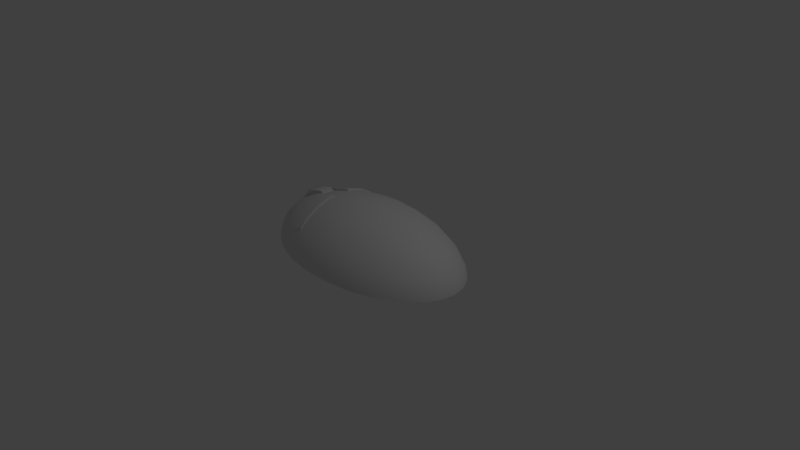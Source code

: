 # Source: mouse.blend  (saved by Blender 2.75.0; exported with 4.5.12 LTS)
import bpy
from mathutils import Matrix  # noqa: F401  (used for matrix-valued properties, if any)

bpy.ops.wm.read_factory_settings(use_empty=True)
scene = bpy.context.scene
scene.name = 'Scene'

# ---- collections
col_collection_1 = bpy.data.collections.new('Collection 1'); scene.collection.children.link(col_collection_1)

# ---- materials (node trees are filled in below, after node groups)
mat_grey = bpy.data.materials.new('grey')
mat_grey.alpha_threshold = 0.0
mat_grey.use_transparent_shadow = False
mat_grey.roughness = 0.5
mat_flgrey = bpy.data.materials.new('flgrey')
mat_flgrey.alpha_threshold = 0.0
mat_flgrey.use_transparent_shadow = False
mat_flgrey.roughness = 0.5

# ---- material node trees

# ---- world
world_world = bpy.data.worlds.new('World'); scene.world = world_world
world_world.color = (0.05088, 0.05088, 0.05088)
world_world.use_sun_shadow = False
world_world.sun_shadow_jitter_overblur = 0.0
world_world.cycles.sampling_method = 'MANUAL'
world_world.cycles.sample_map_resolution = 256

# ---- cameras
cam_camera = bpy.data.cameras.new('Camera')
cam_camera.clip_end = 100.0
cam_camera.lens = 35.0
cam_camera.sensor_width = 32.0
cam_camera.sensor_height = 18.0
cam_camera.ortho_scale = 7.314
cam_camera.dof.focus_distance = 0.0
cam_camera.dof.aperture_fstop = 128.0

# ---- lights
light_lamp = bpy.data.lights.new('Lamp', 'POINT')
light_lamp.transmission_factor = 0.0
light_lamp.cutoff_distance = 30.0
light_lamp.energy = 100.0
light_lamp.shadow_buffer_clip_start = 1.001
light_lamp.shadow_soft_size = 0.1
light_lamp.shadow_maximum_resolution = 0.006
light_lamp.use_absolute_resolution = True
light_lamp.cycles.use_multiple_importance_sampling = False

# ---- meshes
me_boolean_3 = bpy.data.meshes.new('Boolean_3')
me_boolean_3.from_pydata([(-0.635, 0.15, -0.135), (-0.635, 0.15, -0.695), (-0.635, 0.43, -0.415), (-1.145, 0.15, -0.415), (-1.145, 0.43, -0.135), (-0.943, 0.584, -0.135), (-1.01, 0.5555, -0.135), (-0.6806, 0.662, -0.135), (-0.7547, 0.6414, -0.135), (-1.441, 0.2675, -0.135), (-1.443, 0.2658, -0.135), (-1.403, 0.3043, -0.135), (-0.635, 0.6649, -0.1801), (-0.635, 0.6699, -0.135), (-0.635, 0.5222, -0.5072), (-0.635, 0.4882, -0.5605), (-0.635, 0.6642, -0.1864), (-0.7836, 0.2772, -0.695), (-0.7024, 0.3194, -0.695), (-0.8178, 0.2504, -0.695), (-0.9461, 0.15, -0.695), (-1.516, 0.15, -0.135), (-1.507, 0.15, -0.1812), (-1.479, 0.15, -0.2315), (-1.428, 0.15, -0.3255), (-1.281, 0.15, -0.4896), (-1.231, 0.15, -0.5302), (-1.197, 0.4584, -0.135), (-0.7664, 0.6379, -0.135), (-1.238, 0.437, -0.135), (-1.293, 0.4022, -0.135), (-0.635, 0.4432, -0.6118), (-0.635, 0.6546, -0.2205), (-0.635, 0.3426, -0.695), (-1.404, 0.15, -0.3649), (-0.9704, 0.15, -0.6845), (-0.635, 0.6079, -0.3668), (-1.282, 0.15, -0.4883), (-0.635, 0.5918, -0.3982), (-1.428, 0.2707, -0.188), (-1.274, 0.4072, -0.1902), (-1.316, 0.2736, -0.3674), (-0.9526, 0.5742, -0.1902), (-1.047, 0.4564, -0.3838), (-1.047, 0.2879, -0.5756), (-0.69, 0.6546, -0.188), (-0.6955, 0.5962, -0.3674), (-0.7231, 0.4564, -0.5756)], [], [(0, 1, 2), (1, 0, 3), (4, 5, 6), (0, 7, 8), (0, 8, 4), (4, 9, 10), (0, 4, 10), (9, 4, 11), (2, 12, 13), (2, 13, 0), (14, 2, 15), (2, 1, 15), (12, 2, 16), (1, 17, 18), (19, 1, 20), (0, 21, 22), (3, 0, 22), (3, 23, 24), (3, 25, 26), (1, 3, 26), (27, 4, 6), (4, 28, 5), (0, 13, 7), (28, 4, 8), (21, 0, 10), (4, 29, 30), (4, 30, 11), (15, 1, 31), (16, 2, 32), (33, 1, 18), (1, 19, 17), (23, 3, 22), (3, 24, 34), (1, 26, 35), (4, 27, 29), (1, 33, 31), (32, 2, 36), (3, 34, 37), (20, 1, 35), (36, 2, 38), (25, 3, 37), (2, 14, 38), (39, 40, 41), (40, 42, 43), (40, 43, 41), (41, 43, 44), (42, 45, 46), (42, 46, 43), (43, 46, 47), (43, 47, 44), (39, 10, 9), (39, 22, 21), (39, 24, 23), (29, 40, 30), (39, 11, 30), (39, 30, 40), (41, 34, 24), (41, 24, 39), (34, 41, 37), (5, 42, 6), (6, 42, 27), (42, 40, 27), (44, 26, 25), (41, 44, 25), (26, 44, 35), (7, 45, 8), (42, 5, 28), (45, 42, 28), (47, 18, 17), (47, 17, 44), (44, 19, 20), (45, 13, 12), (32, 45, 16), (45, 32, 36), (45, 36, 46), (38, 46, 36), (15, 47, 14), (47, 46, 14), (31, 47, 15), (18, 47, 33), (11, 39, 9), (10, 39, 21), (22, 39, 23), (40, 29, 27), (37, 41, 25), (8, 45, 28), (35, 44, 20), (44, 17, 19), (16, 45, 12), (45, 7, 13), (46, 38, 14), (47, 31, 33)])
me_boolean_3.polygons.foreach_set('use_smooth', [True] * 92)
_k = set([(0, 1), (0, 13), (0, 21), (1, 20), (1, 33), (5, 6), (5, 28), (6, 27), (7, 8), (7, 13), (8, 28), (9, 10), (9, 11), (10, 21), (11, 30), (12, 13), (12, 16), (14, 15), (14, 38), (15, 31), (16, 32), (17, 18), (17, 19), (18, 33), (19, 20), (20, 35), (21, 22), (22, 23), (23, 24), (24, 34), (25, 26), (25, 37), (26, 35), (27, 29), (29, 30), (31, 33), (32, 36), (34, 37), (36, 38)])
me_boolean_3.attributes.new('sharp_edge', 'BOOLEAN', 'EDGE').data.foreach_set('value', [ (min(e.vertices), max(e.vertices)) in _k for e in me_boolean_3.edges])
me_boolean_3.materials.append(mat_grey)
me_boolean_3.use_remesh_preserve_volume = False
me_boolean_3.use_remesh_preserve_attributes = False
me_boolean_3.use_mirror_vertex_groups = False
me_boolean_3.update()
me_boolean_3.normals_split_custom_set([tuple(v) for v in zip(*[iter([1.0, -9.503e-08, 0.0, 1.0, -9.504e-08, 0.0, 1.0, -3.195e-08, 0.0, 0.0, -1.0, -1.975e-08, 0.0, -1.0, -1.927e-10, 0.0, -1.0, -1.364e-08, -2.071e-09, 0.0, 1.0, -4.199e-08, 0.0, 1.0, -4.685e-07, 0.0, 1.0, 2.675e-08, 0.0, 1.0, 4.476e-07, 0.0, 1.0, -3.295e-08, 0.0, 1.0, 2.675e-08, 0.0, 1.0, -3.295e-08, 0.0, 1.0, -2.071e-09, 0.0, 1.0, -2.071e-09, 0.0, 1.0, 1.824e-06, 0.0, 1.0, 1.831e-07, 0.0, 1.0, 2.675e-08, 0.0, 1.0, -2.071e-09, 0.0, 1.0, 1.831e-07, 0.0, 1.0, 1.824e-06, 0.0, 1.0, -2.071e-09, 0.0, 1.0, 0.0, 0.0, 1.0, 1.0, -3.195e-08, 0.0, 1.0, 1.551e-06, 0.0, 1.0, 8.091e-07, 0.0, 1.0, -3.195e-08, 0.0, 1.0, 8.091e-07, 0.0, 1.0, -9.503e-08, 0.0, 1.0, 0.0, 0.0, 1.0, -3.195e-08, 0.0, 1.0, 0.0, 0.0, 1.0, -3.195e-08, 0.0, 1.0, -9.504e-08, 0.0, 1.0, 0.0, 0.0, 1.0, 1.551e-06, 0.0, 1.0, -3.195e-08, 0.0, 1.0, 0.0, 0.0, 5.856e-08, 0.0, -1.0, 2.673e-07, 0.0, -1.0, 0.0, 0.0, -1.0, 1.658e-07, 0.0, -1.0, 5.856e-08, 0.0, -1.0, 0.0, 0.0, -1.0, 0.0, -1.0, -1.927e-10, 0.0, -1.0, -5.716e-09, 0.0, -1.0, -3.459e-09, 0.0, -1.0, -1.364e-08, 0.0, -1.0, -1.927e-10, 0.0, -1.0, -3.459e-09, 0.0, -1.0, -1.364e-08, 0.0, -1.0, -3.842e-08, 0.0, -1.0, -1.873e-08, 0.0, -1.0, -1.364e-08, 0.0, -1.0, -7.781e-06, 0.0, -1.0, -4.436e-09, 0.0, -1.0, -1.975e-08, 0.0, -1.0, -1.364e-08, 0.0, -1.0, -4.436e-09, 0.0, 0.0, 1.0, -2.071e-09, 0.0, 1.0, -4.685e-07, 0.0, 1.0, -2.071e-09, 0.0, 1.0, 0.0, 0.0, 1.0, -4.199e-08, 0.0, 1.0, 2.675e-08, 0.0, 1.0, 8.541e-07, 0.0, 1.0, 4.476e-07, 0.0, 1.0, 0.0, 0.0, 1.0, -2.071e-09, 0.0, 1.0, -3.295e-08, 0.0, 1.0, 0.0, 0.0, 1.0, 2.675e-08, 0.0, 1.0, 1.831e-07, 0.0, 1.0, -2.071e-09, 0.0, 1.0, 2.113e-07, 0.0, 1.0, 3.28e-08, 0.0, 1.0, -2.071e-09, 0.0, 1.0, 3.28e-08, 0.0, 1.0, 0.0, 0.0, 1.0, 1.0, 0.0, 0.0, 1.0, -9.504e-08, 0.0, 1.0, 0.0, 0.0, 1.0, 0.0, 0.0, 1.0, -3.195e-08, 0.0, 1.0, 2.766e-08, 0.0, 0.0, 0.0, -1.0, 5.856e-08, 0.0, -1.0, 0.0, 0.0, -1.0, 5.856e-08, 0.0, -1.0, 1.658e-07, 0.0, -1.0, 2.673e-07, 0.0, -1.0, 0.0, -1.0, -3.842e-08, 0.0, -1.0, -1.364e-08, 0.0, -1.0, -3.459e-09, 0.0, -1.0, -1.364e-08, 0.0, -1.0, -1.873e-08, 0.0, -1.0, 4.928e-07, 0.0, -1.0, -1.975e-08, 0.0, -1.0, -4.436e-09, 0.0, -1.0, -1.33e-07, -2.071e-09, 0.0, 1.0, 0.0, 0.0, 1.0, 2.113e-07, 0.0, 1.0, 1.0, -9.504e-08, 0.0, 1.0, 0.0, 0.0, 1.0, 0.0, 0.0, 1.0, 2.766e-08, 0.0, 1.0, -3.195e-08, 0.0, 1.0, -1.035e-07, 0.0, 0.0, -1.0, -1.364e-08, 0.0, -1.0, 4.928e-07, 0.0, -1.0, -4.834e-06, 0.0, -1.0, 0.0, 0.0, -1.0, -1.975e-08, 0.0, -1.0, -1.33e-07, 1.0, -1.035e-07, 0.0, 1.0, -3.195e-08, 0.0, 1.0, -5.455e-07, 0.0, 0.0, -1.0, -7.781e-06, 0.0, -1.0, -1.364e-08, 0.0, -1.0, -4.834e-06, 1.0, -3.195e-08, 0.0, 1.0, 0.0, 0.0, 1.0, -5.455e-07, 0.0, -0.7334, 0.6166, -0.2863, -0.5547, 0.789, -0.2641, -0.6083, 0.5945, -0.5258, -0.5547, 0.789, -0.2641, -0.3611, 0.9042, -0.2283, -0.417, 0.7785, -0.4691, -0.5547, 0.789, -0.2641, -0.417, 0.7785, -0.4691, -0.6083, 0.5945, -0.5258, -0.6083, 0.5945, -0.5258, -0.417, 0.7785, -0.4691, -0.4333, 0.5484, -0.7152, -0.3611, 0.9042, -0.2283, -0.2262, 0.9539, -0.1972, -0.2417, 0.8807, -0.4074, -0.3611, 0.9042, -0.2283, -0.2417, 0.8807, -0.4074, -0.417, 0.7785, -0.4691, -0.417, 0.7785, -0.4691, -0.2417, 0.8807, -0.4074, -0.2633, 0.7225, -0.6392, -0.417, 0.7785, -0.4691, -0.2633, 0.7225, -0.6392, -0.4333, 0.5484, -0.7152, -0.7334, 0.6166, -0.2863, -0.7768, 0.6105, -0.1545, -0.692, 0.7115, -0.1222, -0.7334, 0.6166, -0.2863, -0.8124, 0.5108, -0.2813, -0.8304, 0.5284, -0.1766, -0.7334, 0.6166, -0.2863, -0.7433, 0.5027, -0.4414, -0.7724, 0.4772, -0.419, -0.4766, 0.8652, -0.1559, -0.5547, 0.789, -0.2641, -0.608, 0.782, -0.1372, -0.7334, 0.6166, -0.2863, -0.6661, 0.7313, -0.147, -0.608, 0.782, -0.1372, -0.7334, 0.6166, -0.2863, -0.608, 0.782, -0.1372, -0.5547, 0.789, -0.2641, -0.6083, 0.5945, -0.5258, -0.7009, 0.4884, -0.5199, -0.7433, 0.5027, -0.4414, -0.6083, 0.5945, -0.5258, -0.7433, 0.5027, -0.4414, -0.7334, 0.6166, -0.2863, -0.7009, 0.4884, -0.5199, -0.6083, 0.5945, -0.5258, -0.5731, 0.4881, -0.6583, -0.3336, 0.9365, -0.1083, -0.3611, 0.9042, -0.2283, -0.4395, 0.8846, -0.1561, -0.4395, 0.8846, -0.1561, -0.3611, 0.9042, -0.2283, -0.4542, 0.8736, -0.175, -0.3611, 0.9042, -0.2283, -0.5547, 0.789, -0.2641, -0.4542, 0.8736, -0.175, -0.4333, 0.5484, -0.7152, -0.5309, 0.4769, -0.7005, -0.5447, 0.506, -0.6688, -0.6083, 0.5945, -0.5258, -0.4333, 0.5484, -0.7152, -0.5447, 0.506, -0.6688, -0.5309, 0.4769, -0.7005, -0.4333, 0.5484, -0.7152, -0.3882, 0.4281, -0.8161, -0.2115, 0.9723, -0.09963, -0.2262, 0.9539, -0.1972, -0.2847, 0.9521, -0.1119, -0.3611, 0.9042, -0.2283, -0.3336, 0.9365, -0.1083, -0.2896, 0.9498, -0.1185, -0.2262, 0.9539, -0.1972, -0.3611, 0.9042, -0.2283, -0.2896, 0.9498, -0.1185, -0.2633, 0.7225, -0.6392, -0.2687, 0.6092, -0.7461, -0.3217, 0.5629, -0.7613, -0.2633, 0.7225, -0.6392, -0.3217, 0.5629, -0.7613, -0.4333, 0.5484, -0.7152, -0.4333, 0.5484, -0.7152, -0.3528, 0.4508, -0.8199, -0.3528, 0.4508, -0.8199, -0.2262, 0.9539, -0.1972, -0.1684, 0.9798, -0.1083, -0.1684, 0.9798, -0.1083, -0.171, 0.942, -0.2888, -0.2262, 0.9539, -0.1972, -0.1642, 0.9688, -0.1856, -0.2262, 0.9539, -0.1972, -0.171, 0.942, -0.2888, -0.1716, 0.9123, -0.3718, -0.2262, 0.9539, -0.1972, -0.1716, 0.9123, -0.3718, -0.2417, 0.8807, -0.4074, -0.1918, 0.8449, -0.4993, -0.2417, 0.8807, -0.4074, -0.1716, 0.9123, -0.3718, -0.1874, 0.7947, -0.5773, -0.2633, 0.7225, -0.6392, -0.207, 0.8247, -0.5263, -0.2633, 0.7225, -0.6392, -0.2417, 0.8807, -0.4074, -0.207, 0.8247, -0.5263, -0.1931, 0.6705, -0.7163, -0.2633, 0.7225, -0.6392, -0.1874, 0.7947, -0.5773, -0.2687, 0.6092, -0.7461, -0.2633, 0.7225, -0.6392, -0.2151, 0.6227, -0.7523, -0.6661, 0.7313, -0.147, -0.7334, 0.6166, -0.2863, -0.692, 0.7115, -0.1222, -0.7768, 0.6105, -0.1545, -0.7334, 0.6166, -0.2863, -0.8304, 0.5284, -0.1766, -0.8124, 0.5108, -0.2813, -0.7334, 0.6166, -0.2863, -0.7724, 0.4772, -0.419, -0.5547, 0.789, -0.2641, -0.4766, 0.8652, -0.1559, -0.4542, 0.8736, -0.175, -0.5731, 0.4881, -0.6583, -0.6083, 0.5945, -0.5258, -0.5447, 0.506, -0.6688, -0.2847, 0.9521, -0.1119, -0.2262, 0.9539, -0.1972, -0.2896, 0.9498, -0.1185, -0.3882, 0.4281, -0.8161, -0.4333, 0.5484, -0.7152, -0.3528, 0.4508, -0.8199, -0.4333, 0.5484, -0.7152, -0.3217, 0.5629, -0.7613, -0.3528, 0.4508, -0.8199, -0.1642, 0.9688, -0.1856, -0.2262, 0.9539, -0.1972, -0.1684, 0.9798, -0.1083, -0.2262, 0.9539, -0.1972, -0.2115, 0.9723, -0.09963, -0.1684, 0.9798, -0.1083, -0.2417, 0.8807, -0.4074, -0.1918, 0.8449, -0.4993, -0.207, 0.8247, -0.5263, -0.2633, 0.7225, -0.6392, -0.1931, 0.6705, -0.7163, -0.2151, 0.6227, -0.7523])] * 3)])
me_boolean_2 = bpy.data.meshes.new('Boolean_2')
me_boolean_2.from_pydata([(-1.58, 0.0, 0.0), (-0.4448, 0.0, 0.1015), (-1.566, 0.0, 0.08558), (0.4594, 0.0, 0.8294), (0.366, 0.0, 0.8477), (1.416, 0.0, 0.08558), (1.43, 0.0, 0.0), (0.6472, 0.0, -0.7776), (0.5226, 0.0, -0.817), (-1.55, 0.0, 0.1772), (-1.566, 0.0, -0.08558), (0.2243, 0.0, 0.8731), (1.4, 0.0, 0.1772), (1.416, 0.0, -0.08558), (0.366, 0.0, -0.8477), (-1.507, 0.0, 0.2611), (-1.55, 0.0, -0.1772), (0.06954, 0.0, 0.8827), (1.357, 0.0, 0.2611), (1.4, 0.0, -0.1772), (0.2243, 0.0, -0.8731), (-1.455, 0.0, 0.3539), (-1.507, 0.0, -0.2611), (-0.075, 0.0, 0.8911), (1.305, 0.0, 0.3539), (1.357, 0.0, -0.2611), (0.06954, 0.0, -0.8827), (-1.382, 0.0, 0.435), (-1.455, 0.0, -0.3539), (-1.112, 0.0, 0.6384), (-1.056, 0.0, 0.6711), (1.232, 0.0, 0.435), (1.305, 0.0, -0.3539), (-0.075, 0.0, -0.8911), (-1.308, 0.0, 0.5093), (-1.382, 0.0, -0.435), (-0.9351, 0.0, 0.7301), (1.158, 0.0, 0.5093), (1.232, 0.0, -0.435), (-1.253, 0.0, -0.549), (-1.208, 0.0, -0.5811), (-1.208, 0.0, 0.5811), (-1.308, 0.0, -0.5093), (-0.8096, 0.0, 0.7737), (1.058, 0.0, 0.5811), (1.158, 0.0, -0.5093), (-1.056, 0.0, -0.6711), (-0.6726, 0.0, 0.817), (0.9065, 0.0, 0.6711), (1.058, 0.0, -0.5811), (-0.9351, 0.0, -0.7301), (-0.516, 0.0, 0.8477), (0.7851, 0.0, 0.7301), (0.9065, 0.0, -0.6711), (-0.8096, 0.0, -0.7737), (-0.3743, 0.0, 0.8731), (0.6596, 0.0, 0.7737), (0.7851, 0.0, -0.7301), (-0.6726, 0.0, -0.817), (-0.2195, 0.0, 0.8827), (0.5226, 0.0, 0.817), (0.6596, 0.0, -0.7737), (-0.516, 0.0, -0.8477), (-0.3743, 0.0, -0.8731), (-0.2195, 0.0, -0.8827), (1.416, 0.07514, 0.0), (1.329, 0.2234, 0.0), (1.384, 0.07804, 0.1789), (1.189, 0.36, 0.0), (1.278, 0.2407, 0.188), (1.278, 0.08602, 0.3641), (0.9998, 0.4798, 0.0), (1.124, 0.3772, 0.1902), (1.166, 0.2436, 0.3674), (1.124, 0.08797, 0.5196), (0.7695, 0.578, 0.0), (0.8026, 0.5442, 0.1902), (0.8972, 0.4264, 0.3838), (0.8972, 0.2579, 0.5756), (0.8026, 0.08797, 0.7098), (0.5067, 0.6511, 0.0), (0.54, 0.6245, 0.188), (0.5455, 0.5662, 0.3674), (0.5731, 0.4264, 0.5756), (0.5455, 0.2436, 0.7348), (0.54, 0.08602, 0.8013), (0.2215, 0.696, 0.0), (0.2271, 0.6794, 0.1789), (0.2424, 0.6245, 0.3641), (0.2462, 0.5442, 0.5196), (0.2462, 0.3772, 0.7098), (0.2424, 0.2407, 0.8013), (0.2271, 0.07804, 0.8637), (-0.075, 0.7112, 0.0), (-0.075, 0.696, 0.1756), (-0.075, 0.6511, 0.3444), (-0.075, 0.578, 0.5), (-0.075, 0.4798, 0.6364), (-0.075, 0.36, 0.7483), (-0.075, 0.2234, 0.8315), (-0.075, 0.07514, 0.8827), (-1.566, 0.07514, 0.0), (-1.534, 0.07804, 0.1789), (-1.479, 0.2234, 0.0), (-1.428, 0.2407, 0.188), (-1.339, 0.36, 0.0), (-1.428, 0.08602, 0.3641), (-1.274, 0.3772, 0.1902), (-1.15, 0.4798, 0.0), (-1.316, 0.2436, 0.3674), (-1.274, 0.08797, 0.5196), (-0.9526, 0.5442, 0.1902), (-0.9195, 0.578, 0.0), (-1.047, 0.4264, 0.3838), (-1.047, 0.2579, 0.5756), (-0.9526, 0.08797, 0.7098), (-0.69, 0.6245, 0.188), (-0.6567, 0.6511, 0.0), (-0.6955, 0.5662, 0.3674), (-0.7231, 0.4264, 0.5756), (-0.6955, 0.2436, 0.7348), (-0.69, 0.08602, 0.8013), (-0.3771, 0.6794, 0.1789), (-0.3715, 0.696, 0.0), (-0.3925, 0.6245, 0.3641), (-0.3962, 0.5442, 0.5196), (-0.3962, 0.3772, 0.7098), (-0.3925, 0.2407, 0.8013), (-0.3771, 0.07804, 0.8637), (1.384, 0.07804, -0.1789), (1.278, 0.2407, -0.188), (1.278, 0.08602, -0.3641), (1.124, 0.3772, -0.1902), (1.166, 0.2436, -0.3674), (1.124, 0.08797, -0.5196), (0.8026, 0.5442, -0.1902), (0.8972, 0.4264, -0.3838), (0.8972, 0.2579, -0.5756), (0.8026, 0.08797, -0.7098), (0.54, 0.6245, -0.188), (0.5455, 0.5662, -0.3674), (0.5731, 0.4264, -0.5756), (0.5455, 0.2436, -0.7348), (0.54, 0.08602, -0.8013), (0.2271, 0.6794, -0.1789), (0.2424, 0.6245, -0.3641), (0.2462, 0.5442, -0.5196), (0.2462, 0.3772, -0.7098), (0.2424, 0.2407, -0.8013), (0.2271, 0.07804, -0.8637), (-0.075, 0.696, -0.1756), (-0.075, 0.6511, -0.3444), (-0.075, 0.578, -0.5), (-0.075, 0.4798, -0.6364), (-0.075, 0.36, -0.7483), (-0.075, 0.2234, -0.8315), (-0.075, 0.07514, -0.8827), (-1.534, 0.07804, -0.1789), (-1.428, 0.2407, -0.188), (-1.428, 0.08602, -0.3641), (-1.274, 0.3772, -0.1902), (-1.316, 0.2436, -0.3674), (-1.274, 0.08797, -0.5196), (-0.9526, 0.5442, -0.1902), (-1.047, 0.4264, -0.3838), (-1.047, 0.2579, -0.5756), (-0.9526, 0.08797, -0.7098), (-0.69, 0.6245, -0.188), (-0.6955, 0.5662, -0.3674), (-0.7231, 0.4264, -0.5756), (-0.6955, 0.2436, -0.7348), (-0.69, 0.08602, -0.8013), (-0.3771, 0.6794, -0.1789), (-0.3925, 0.6245, -0.3641), (-0.3962, 0.5442, -0.5196), (-0.3962, 0.3772, -0.7098), (-0.3925, 0.2407, -0.8013), (-0.3771, 0.07804, -0.8637)], [], [(0, 1, 2), (1, 3, 4), (5, 1, 6), (7, 1, 8), (2, 1, 9), (1, 0, 10), (1, 4, 11), (1, 5, 12), (6, 1, 13), (8, 1, 14), (9, 1, 15), (1, 10, 16), (1, 11, 17), (1, 12, 18), (13, 1, 19), (14, 1, 20), (15, 1, 21), (1, 16, 22), (1, 17, 23), (1, 18, 24), (19, 1, 25), (20, 1, 26), (21, 1, 27), (1, 22, 28), (29, 1, 30), (1, 23, 30), (1, 24, 31), (25, 1, 32), (26, 1, 33), (27, 1, 34), (1, 28, 35), (30, 23, 36), (1, 31, 37), (32, 1, 38), (1, 39, 40), (33, 1, 40), (34, 1, 41), (1, 35, 42), (36, 23, 43), (1, 37, 44), (38, 1, 45), (33, 40, 46), (1, 29, 41), (39, 1, 42), (43, 23, 47), (1, 44, 48), (45, 1, 49), (33, 46, 50), (47, 23, 51), (1, 48, 52), (49, 1, 53), (33, 50, 54), (51, 23, 55), (1, 52, 56), (53, 1, 57), (33, 54, 58), (55, 23, 59), (1, 56, 60), (57, 1, 61), (33, 58, 62), (3, 1, 60), (1, 7, 61), (33, 62, 63), (33, 63, 64), (65, 66, 67), (66, 68, 69), (66, 69, 67), (67, 69, 70), (68, 71, 72), (68, 72, 69), (69, 72, 73), (69, 73, 70), (70, 73, 74), (71, 75, 76), (71, 76, 72), (72, 76, 77), (72, 77, 73), (73, 77, 78), (73, 78, 74), (74, 78, 79), (75, 80, 81), (75, 81, 76), (76, 81, 82), (76, 82, 77), (77, 82, 83), (77, 83, 78), (78, 83, 84), (78, 84, 79), (79, 84, 85), (80, 86, 87), (80, 87, 81), (81, 87, 88), (81, 88, 82), (82, 88, 89), (82, 89, 83), (83, 89, 90), (83, 90, 84), (84, 90, 91), (84, 91, 85), (85, 91, 92), (86, 93, 94), (86, 94, 87), (87, 94, 95), (87, 95, 88), (88, 95, 96), (88, 96, 89), (89, 96, 97), (89, 97, 90), (90, 97, 98), (90, 98, 91), (91, 98, 99), (91, 99, 92), (92, 99, 100), (101, 102, 103), (103, 104, 105), (103, 102, 104), (102, 106, 104), (105, 107, 108), (105, 104, 107), (104, 109, 107), (104, 106, 109), (106, 110, 109), (108, 111, 112), (108, 107, 111), (107, 113, 111), (107, 109, 113), (109, 114, 113), (109, 110, 114), (110, 115, 114), (112, 116, 117), (112, 111, 116), (111, 118, 116), (111, 113, 118), (113, 119, 118), (113, 114, 119), (114, 120, 119), (114, 115, 120), (115, 121, 120), (117, 122, 123), (117, 116, 122), (116, 124, 122), (116, 118, 124), (118, 125, 124), (118, 119, 125), (119, 126, 125), (119, 120, 126), (120, 127, 126), (120, 121, 127), (121, 128, 127), (123, 94, 93), (123, 122, 94), (122, 95, 94), (122, 124, 95), (124, 96, 95), (124, 125, 96), (125, 97, 96), (125, 126, 97), (126, 98, 97), (126, 127, 98), (127, 99, 98), (127, 128, 99), (128, 100, 99), (65, 129, 66), (66, 130, 68), (66, 129, 130), (129, 131, 130), (68, 132, 71), (68, 130, 132), (130, 133, 132), (130, 131, 133), (131, 134, 133), (71, 135, 75), (71, 132, 135), (132, 136, 135), (132, 133, 136), (133, 137, 136), (133, 134, 137), (134, 138, 137), (75, 139, 80), (75, 135, 139), (135, 140, 139), (135, 136, 140), (136, 141, 140), (136, 137, 141), (137, 142, 141), (137, 138, 142), (138, 143, 142), (80, 144, 86), (80, 139, 144), (139, 145, 144), (139, 140, 145), (140, 146, 145), (140, 141, 146), (141, 147, 146), (141, 142, 147), (142, 148, 147), (142, 143, 148), (143, 149, 148), (86, 150, 93), (86, 144, 150), (144, 151, 150), (144, 145, 151), (145, 152, 151), (145, 146, 152), (146, 153, 152), (146, 147, 153), (147, 154, 153), (147, 148, 154), (148, 155, 154), (148, 149, 155), (149, 156, 155), (101, 103, 157), (103, 105, 158), (103, 158, 157), (157, 158, 159), (105, 108, 160), (105, 160, 158), (158, 160, 161), (158, 161, 159), (159, 161, 162), (108, 112, 163), (108, 163, 160), (160, 163, 164), (160, 164, 161), (161, 164, 165), (161, 165, 162), (162, 165, 166), (112, 117, 167), (112, 167, 163), (163, 167, 168), (163, 168, 164), (164, 168, 169), (164, 169, 165), (165, 169, 170), (165, 170, 166), (166, 170, 171), (117, 123, 172), (117, 172, 167), (167, 172, 173), (167, 173, 168), (168, 173, 174), (168, 174, 169), (169, 174, 175), (169, 175, 170), (170, 175, 176), (170, 176, 171), (171, 176, 177), (123, 93, 150), (123, 150, 172), (172, 150, 151), (172, 151, 173), (173, 151, 152), (173, 152, 174), (174, 152, 153), (174, 153, 175), (175, 153, 154), (175, 154, 176), (176, 154, 155), (176, 155, 177), (177, 155, 156), (6, 65, 5), (67, 12, 5), (67, 5, 65), (12, 67, 18), (70, 24, 18), (70, 18, 67), (24, 70, 31), (74, 37, 31), (74, 31, 70), (37, 74, 44), (79, 48, 44), (79, 44, 74), (48, 79, 52), (85, 56, 52), (85, 52, 79), (56, 85, 60), (92, 4, 3), (85, 92, 3), (4, 92, 11), (100, 17, 11), (100, 11, 92), (17, 100, 23), (2, 101, 0), (101, 2, 9), (101, 9, 102), (15, 102, 9), (102, 15, 21), (102, 21, 106), (27, 106, 21), (106, 27, 34), (106, 34, 110), (41, 110, 34), (30, 115, 29), (115, 110, 29), (36, 115, 30), (115, 36, 43), (115, 43, 121), (47, 121, 43), (121, 47, 51), (121, 51, 128), (55, 128, 51), (128, 55, 59), (128, 59, 100), (23, 100, 59), (13, 65, 6), (65, 13, 19), (65, 19, 129), (25, 129, 19), (129, 25, 32), (129, 32, 131), (38, 131, 32), (131, 38, 45), (131, 45, 134), (49, 134, 45), (134, 49, 53), (134, 53, 138), (57, 138, 53), (138, 57, 61), (138, 61, 143), (8, 143, 7), (143, 8, 14), (143, 14, 149), (20, 149, 14), (149, 20, 26), (149, 26, 156), (33, 156, 26), (0, 101, 10), (157, 16, 10), (157, 10, 101), (16, 157, 22), (159, 28, 22), (159, 22, 157), (28, 159, 35), (162, 42, 35), (162, 35, 159), (162, 40, 39), (166, 46, 40), (166, 40, 162), (46, 166, 50), (171, 54, 50), (171, 50, 166), (54, 171, 58), (177, 62, 58), (177, 58, 171), (62, 177, 63), (156, 64, 63), (156, 63, 177), (64, 156, 33), (60, 85, 3), (110, 41, 29), (143, 61, 7), (42, 162, 39)])
me_boolean_2.polygons.foreach_set('use_smooth', [True] * 352)
_k = set([(0, 2), (0, 10), (2, 9), (3, 4), (3, 60), (4, 11), (5, 6), (5, 12), (6, 13), (7, 8), (7, 61), (8, 14), (9, 15), (10, 16), (11, 17), (12, 18), (13, 19), (14, 20), (15, 21), (16, 22), (17, 23), (18, 24), (19, 25), (20, 26), (21, 27), (22, 28), (23, 59), (24, 31), (25, 32), (26, 33), (27, 34), (28, 35), (29, 30), (29, 41), (30, 36), (31, 37), (32, 38), (33, 64), (34, 41), (35, 42), (36, 43), (37, 44), (38, 45), (39, 40), (39, 42), (40, 46), (43, 47), (44, 48), (45, 49), (46, 50), (47, 51), (48, 52), (49, 53), (50, 54), (51, 55), (52, 56), (53, 57), (54, 58), (55, 59), (56, 60), (57, 61), (58, 62), (62, 63), (63, 64)])
me_boolean_2.attributes.new('sharp_edge', 'BOOLEAN', 'EDGE').data.foreach_set('value', [ (min(e.vertices), max(e.vertices)) in _k for e in me_boolean_2.edges])
me_boolean_2.materials.append(mat_grey)
me_boolean_2.use_remesh_preserve_volume = False
me_boolean_2.use_remesh_preserve_attributes = False
me_boolean_2.use_mirror_vertex_groups = False
me_boolean_2.update()
me_boolean_2.normals_split_custom_set([tuple(v) for v in zip(*[iter([0.0, -1.0, 0.0, 0.0, -1.0, 0.0, 0.0, -1.0, 0.0, 0.0, -1.0, 0.0, 0.0, -1.0, 0.0, 0.0, -1.0, 0.0, 0.0, -1.0, 0.0, 0.0, -1.0, 0.0, 0.0, -1.0, 0.0, 0.0, -1.0, 0.0, 0.0, -1.0, 0.0, 0.0, -1.0, 0.0, 0.0, -1.0, 0.0, 0.0, -1.0, 0.0, 0.0, -1.0, 0.0, 0.0, -1.0, 0.0, 0.0, -1.0, 0.0, 0.0, -1.0, 0.0, 0.0, -1.0, 0.0, 0.0, -1.0, 0.0, 0.0, -1.0, 0.0, 0.0, -1.0, 0.0, 0.0, -1.0, 0.0, 0.0, -1.0, 0.0, 0.0, -1.0, 0.0, 0.0, -1.0, 0.0, 0.0, -1.0, 0.0, 0.0, -1.0, 0.0, 0.0, -1.0, 0.0, 0.0, -1.0, 0.0, 0.0, -1.0, 0.0, 0.0, -1.0, 0.0, 0.0, -1.0, 0.0, 0.0, -1.0, 0.0, 0.0, -1.0, 0.0, 0.0, -1.0, 0.0, 0.0, -1.0, 0.0, 0.0, -1.0, 0.0, 0.0, -1.0, 0.0, 0.0, -1.0, 0.0, 0.0, -1.0, 0.0, 0.0, -1.0, 0.0, 0.0, -1.0, 0.0, 0.0, -1.0, 0.0, 0.0, -1.0, 0.0, 0.0, -1.0, 0.0, 0.0, -1.0, 0.0, 0.0, -1.0, 0.0, 0.0, -1.0, 0.0, 0.0, -1.0, 0.0, 0.0, -1.0, 0.0, 0.0, -1.0, 0.0, 0.0, -1.0, 0.0, 0.0, -1.0, 0.0, 0.0, -1.0, 0.0, 0.0, -1.0, 0.0, 0.0, -1.0, 0.0, 0.0, -1.0, 0.0, 0.0, -1.0, 0.0, 0.0, -1.0, 0.0, 0.0, -1.0, 0.0, 0.0, -1.0, 0.0, 0.0, -1.0, 0.0, 0.0, -1.0, 0.0, 0.0, -1.0, 0.0, 0.0, -1.0, 0.0, 0.0, -1.0, 0.0, 0.0, -1.0, 0.0, 0.0, -1.0, 0.0, 0.0, -1.0, 0.0, 0.0, -1.0, 0.0, 0.0, -1.0, 0.0, 0.0, -1.0, 0.0, 0.0, -1.0, 0.0, 0.0, -1.0, 0.0, 0.0, -1.0, 0.0, 0.0, -1.0, 0.0, 0.0, -1.0, 0.0, 0.0, -1.0, 0.0, 0.0, -1.0, 0.0, 0.0, -1.0, 0.0, 0.0, -1.0, 0.0, 0.0, -1.0, 0.0, 0.0, -1.0, 0.0, 0.0, -1.0, 0.0, 0.0, -1.0, 0.0, 0.0, -1.0, 0.0, 0.0, -1.0, 0.0, 0.0, -1.0, 0.0, 0.0, -1.0, 0.0, 0.0, -1.0, 0.0, 0.0, -1.0, 0.0, 0.0, -1.0, 0.0, 0.0, -1.0, 0.0, 0.0, -1.0, 0.0, 0.0, -1.0, 0.0, 0.0, -1.0, 0.0, 0.0, -1.0, 0.0, 0.0, -1.0, 0.0, 0.0, -1.0, 0.0, 0.0, -1.0, 0.0, 0.0, -1.0, 0.0, 0.0, -1.0, 0.0, 0.0, -1.0, 0.0, 0.0, -1.0, 0.0, 0.0, -1.0, 0.0, 0.0, -1.0, 0.0, 0.0, -1.0, 0.0, 0.0, -1.0, 0.0, 0.0, -1.0, 0.0, 0.0, -1.0, 0.0, 0.0, -1.0, 0.0, 0.0, -1.0, 0.0, 0.0, -1.0, 0.0, 0.0, -1.0, 0.0, 0.0, -1.0, 0.0, 0.0, -1.0, 0.0, 0.0, -1.0, 0.0, 0.0, -1.0, 0.0, 0.0, -1.0, 0.0, 0.0, -1.0, 0.0, 0.0, -1.0, 0.0, 0.0, -1.0, 0.0, 0.0, -1.0, 0.0, 0.0, -1.0, 0.0, 0.0, -1.0, 0.0, 0.0, -1.0, 0.0, 0.0, -1.0, 0.0, 0.0, -1.0, 0.0, 0.0, -1.0, 0.0, 0.0, -1.0, 0.0, 0.0, -1.0, 0.0, 0.0, -1.0, 0.0, 0.0, -1.0, 0.0, 0.0, -1.0, 0.0, 0.0, -1.0, 0.0, 0.0, -1.0, 0.0, 0.0, -1.0, 0.0, 0.0, -1.0, 0.0, 0.0, -1.0, 0.0, 0.0, -1.0, 0.0, 0.0, -1.0, 0.0, 0.0, -1.0, 0.0, 0.0, -1.0, 0.0, 0.0, -1.0, 0.0, 0.0, -1.0, 0.0, 0.0, -1.0, 0.0, 0.0, -1.0, 0.0, 0.0, -1.0, 0.0, 0.0, -1.0, 0.0, 0.0, -1.0, 0.0, 0.0, -1.0, 0.0, 0.0, -1.0, 0.0, 0.0, -1.0, 0.0, 0.0, -1.0, 0.0, 0.0, -1.0, 0.0, 0.0, -1.0, 0.0, 0.0, -1.0, 0.0, 0.0, -1.0, 0.0, 0.0, -1.0, 0.0, 0.0, -1.0, 0.0, 0.0, -1.0, 0.0, 0.0, -1.0, 0.0, 0.0, -1.0, 0.0, 0.0, -1.0, 0.0, 0.0, -1.0, 0.0, 0.0, -1.0, 0.0, 0.0, -1.0, 0.0, 0.0, -1.0, 0.0, 0.0, -1.0, 0.0, 0.0, -1.0, 0.0, 0.0, -1.0, 0.0, 0.0, -1.0, 0.0, 0.0, -1.0, 0.0, 0.0, -1.0, 0.0, 0.0, -1.0, 0.0, 0.0, -1.0, 0.0, 0.0, -1.0, 0.0, 0.0, -1.0, 0.0, 0.0, -1.0, 0.0, 0.0, -1.0, 0.0, 0.0, -1.0, 0.0, 0.0, -1.0, 0.0, 0.0, -1.0, 0.0, 0.0, -1.0, 0.0, 0.0, -1.0, 0.0, 0.0, -1.0, 0.0, 0.0, -1.0, 0.0, 0.0, -1.0, 0.0, 0.0, -1.0, 0.0, 0.0, -1.0, 0.0, 0.0, -1.0, 0.0, 0.9386, 0.3449, 6.111e-06, 0.793, 0.6092, 0.0, 0.8868, 0.3461, 0.3062, 0.793, 0.6092, 0.0, 0.6244, 0.7811, -2.423e-09, 0.7334, 0.6166, 0.2863, 0.793, 0.6092, 0.0, 0.7334, 0.6166, 0.2863, 0.8868, 0.3461, 0.3062, 0.8868, 0.3461, 0.3062, 0.7334, 0.6166, 0.2863, 0.7567, 0.333, 0.5626, 0.6244, 0.7811, -2.423e-09, 0.4663, 0.8846, 0.0, 0.5547, 0.7891, 0.2641, 0.6244, 0.7811, -2.423e-09, 0.5547, 0.7891, 0.2641, 0.7334, 0.6166, 0.2863, 0.7334, 0.6166, 0.2863, 0.5547, 0.7891, 0.2641, 0.6083, 0.5945, 0.5258, 0.7334, 0.6166, 0.2863, 0.6083, 0.5945, 0.5258, 0.7567, 0.333, 0.5626, 0.7567, 0.333, 0.5626, 0.6083, 0.5945, 0.5258, 0.5911, 0.318, 0.7413, 0.4663, 0.8846, 0.0, 0.3304, 0.9438, 0.0, 0.3611, 0.9042, 0.2282, 0.4663, 0.8846, 0.0, 0.3611, 0.9042, 0.2282, 0.5547, 0.7891, 0.2641, 0.5547, 0.7891, 0.2641, 0.3611, 0.9042, 0.2282, 0.417, 0.7785, 0.4691, 0.5547, 0.7891, 0.2641, 0.417, 0.7785, 0.4691, 0.6083, 0.5945, 0.5258, 0.6083, 0.5945, 0.5258, 0.417, 0.7785, 0.4691, 0.4333, 0.5484, 0.7152, 0.6083, 0.5945, 0.5258, 0.4333, 0.5484, 0.7152, 0.5911, 0.318, 0.7413, 0.5911, 0.318, 0.7413, 0.4333, 0.5484, 0.7152, 0.3955, 0.2834, 0.8737, 0.3304, 0.9438, 0.0, 0.2102, 0.9777, 0.0, 0.2263, 0.9539, 0.1972, 0.3304, 0.9438, 0.0, 0.2263, 0.9539, 0.1972, 0.3611, 0.9042, 0.2282, 0.3611, 0.9042, 0.2282, 0.2263, 0.9539, 0.1972, 0.2417, 0.8807, 0.4074, 0.3611, 0.9042, 0.2282, 0.2417, 0.8807, 0.4074, 0.417, 0.7785, 0.4691, 0.417, 0.7785, 0.4691, 0.2417, 0.8807, 0.4074, 0.2633, 0.7226, 0.6392, 0.417, 0.7785, 0.4691, 0.2633, 0.7226, 0.6392, 0.4333, 0.5484, 0.7152, 0.4333, 0.5484, 0.7152, 0.2633, 0.7226, 0.6392, 0.2584, 0.4932, 0.8306, 0.4333, 0.5484, 0.7152, 0.2584, 0.4932, 0.8306, 0.3955, 0.2834, 0.8737, 0.3955, 0.2834, 0.8737, 0.2584, 0.4932, 0.8306, 0.2523, 0.2486, 0.9352, 0.2102, 0.9777, 0.0, 0.1033, 0.9947, 0.0, 0.1074, 0.9775, 0.1813, 0.2102, 0.9777, 0.0, 0.1074, 0.9775, 0.1813, 0.2263, 0.9539, 0.1972, 0.2263, 0.9539, 0.1972, 0.1074, 0.9775, 0.1813, 0.1143, 0.9237, 0.3656, 0.2263, 0.9539, 0.1972, 0.1143, 0.9237, 0.3656, 0.2417, 0.8807, 0.4074, 0.2417, 0.8807, 0.4074, 0.1143, 0.9237, 0.3656, 0.1222, 0.8233, 0.5543, 0.2417, 0.8807, 0.4074, 0.1222, 0.8233, 0.5543, 0.2633, 0.7226, 0.6392, 0.2633, 0.7226, 0.6392, 0.1222, 0.8233, 0.5543, 0.1264, 0.649, 0.7502, 0.2633, 0.7226, 0.6392, 0.1264, 0.649, 0.7502, 0.2584, 0.4932, 0.8306, 0.2584, 0.4932, 0.8306, 0.1264, 0.649, 0.7502, 0.1244, 0.4504, 0.8841, 0.2584, 0.4932, 0.8306, 0.1244, 0.4504, 0.8841, 0.2523, 0.2486, 0.9352, 0.2523, 0.2486, 0.9352, 0.1244, 0.4504, 0.8841, 0.1205, 0.2308, 0.9655, 0.1033, 0.9947, 0.0, 0.0, 1.0, 0.0, 1.195e-09, 0.9851, 0.1722, 0.1033, 0.9947, 0.0, 1.195e-09, 0.9851, 0.1722, 0.1074, 0.9775, 0.1813, 0.1074, 0.9775, 0.1813, 1.195e-09, 0.9851, 0.1722, 1.196e-09, 0.9398, 0.3418, 0.1074, 0.9775, 0.1813, 1.196e-09, 0.9398, 0.3418, 0.1143, 0.9237, 0.3656, 0.1143, 0.9237, 0.3656, 1.196e-09, 0.9398, 0.3418, 1.196e-09, 0.862, 0.5068, 0.1143, 0.9237, 0.3656, 1.196e-09, 0.862, 0.5068, 0.1222, 0.8233, 0.5543, 0.1222, 0.8233, 0.5543, 1.196e-09, 0.862, 0.5068, 4.79e-09, 0.7504, 0.661, 0.1222, 0.8233, 0.5543, 4.79e-09, 0.7504, 0.661, 0.1264, 0.649, 0.7502, 0.1264, 0.649, 0.7502, 4.79e-09, 0.7504, 0.661, 4.193e-09, 0.6039, 0.797, 0.1264, 0.649, 0.7502, 4.193e-09, 0.6039, 0.797, 0.1244, 0.4504, 0.8841, 0.1244, 0.4504, 0.8841, 4.193e-09, 0.6039, 0.797, 0.0, 0.4245, 0.9054, 0.1244, 0.4504, 0.8841, 0.0, 0.4245, 0.9054, 0.1205, 0.2308, 0.9655, 0.1205, 0.2308, 0.9655, 0.0, 0.4245, 0.9054, -5.472e-07, 0.2198, 0.9755, -0.9386, 0.3449, -6.055e-06, -0.8868, 0.3461, 0.3062, -0.793, 0.6092, 0.0, -0.793, 0.6092, 0.0, -0.7334, 0.6166, 0.2863, -0.6244, 0.7811, 3.634e-09, -0.793, 0.6092, 0.0, -0.8868, 0.3461, 0.3062, -0.7334, 0.6166, 0.2863, -0.8868, 0.3461, 0.3062, -0.7567, 0.333, 0.5626, -0.7334, 0.6166, 0.2863, -0.6244, 0.7811, 3.634e-09, -0.5547, 0.7891, 0.2641, -0.4663, 0.8846, -2.417e-09, -0.6244, 0.7811, 3.634e-09, -0.7334, 0.6166, 0.2863, -0.5547, 0.7891, 0.2641, -0.7334, 0.6166, 0.2863, -0.6083, 0.5945, 0.5258, -0.5547, 0.7891, 0.2641, -0.7334, 0.6166, 0.2863, -0.7567, 0.333, 0.5626, -0.6083, 0.5945, 0.5258, -0.7567, 0.333, 0.5626, -0.5911, 0.318, 0.7413, -0.6083, 0.5945, 0.5258, -0.4663, 0.8846, -2.417e-09, -0.3611, 0.9042, 0.2282, -0.3304, 0.9438, 2.399e-09, -0.4663, 0.8846, -2.417e-09, -0.5547, 0.7891, 0.2641, -0.3611, 0.9042, 0.2282, -0.5547, 0.7891, 0.2641, -0.417, 0.7785, 0.4691, -0.3611, 0.9042, 0.2282, -0.5547, 0.7891, 0.2641, -0.6083, 0.5945, 0.5258, -0.417, 0.7785, 0.4691, -0.6083, 0.5945, 0.5258, -0.4333, 0.5484, 0.7152, -0.417, 0.7785, 0.4691, -0.6083, 0.5945, 0.5258, -0.5911, 0.318, 0.7413, -0.4333, 0.5484, 0.7152, -0.5911, 0.318, 0.7413, -0.3955, 0.2834, 0.8737, -0.4333, 0.5484, 0.7152, -0.3304, 0.9438, 2.399e-09, -0.2263, 0.9539, 0.1972, -0.2102, 0.9777, 0.0, -0.3304, 0.9438, 2.399e-09, -0.3611, 0.9042, 0.2282, -0.2263, 0.9539, 0.1972, -0.3611, 0.9042, 0.2282, -0.2417, 0.8807, 0.4074, -0.2263, 0.9539, 0.1972, -0.3611, 0.9042, 0.2282, -0.417, 0.7785, 0.4691, -0.2417, 0.8807, 0.4074, -0.417, 0.7785, 0.4691, -0.2633, 0.7226, 0.6392, -0.2417, 0.8807, 0.4074, -0.417, 0.7785, 0.4691, -0.4333, 0.5484, 0.7152, -0.2633, 0.7226, 0.6392, -0.4333, 0.5484, 0.7152, -0.2584, 0.4932, 0.8306, -0.2633, 0.7226, 0.6392, -0.4333, 0.5484, 0.7152, -0.3955, 0.2834, 0.8737, -0.2584, 0.4932, 0.8306, -0.3955, 0.2834, 0.8737, -0.2523, 0.2486, 0.9352, -0.2584, 0.4932, 0.8306, -0.2102, 0.9777, 0.0, -0.1074, 0.9775, 0.1813, -0.1033, 0.9947, 2.391e-09, -0.2102, 0.9777, 0.0, -0.2263, 0.9539, 0.1972, -0.1074, 0.9775, 0.1813, -0.2263, 0.9539, 0.1972, -0.1143, 0.9237, 0.3656, -0.1074, 0.9775, 0.1813, -0.2263, 0.9539, 0.1972, -0.2417, 0.8807, 0.4074, -0.1143, 0.9237, 0.3656, -0.2417, 0.8807, 0.4074, -0.1222, 0.8233, 0.5543, -0.1143, 0.9237, 0.3656, -0.2417, 0.8807, 0.4074, -0.2633, 0.7226, 0.6392, -0.1222, 0.8233, 0.5543, -0.2633, 0.7226, 0.6392, -0.1264, 0.649, 0.7502, -0.1222, 0.8233, 0.5543, -0.2633, 0.7226, 0.6392, -0.2584, 0.4932, 0.8306, -0.1264, 0.649, 0.7502, -0.2584, 0.4932, 0.8306, -0.1244, 0.4504, 0.8841, -0.1264, 0.649, 0.7502, -0.2584, 0.4932, 0.8306, -0.2523, 0.2486, 0.9352, -0.1244, 0.4504, 0.8841, -0.2523, 0.2486, 0.9352, -0.1205, 0.2308, 0.9655, -0.1244, 0.4504, 0.8841, -0.1033, 0.9947, 2.391e-09, 1.195e-09, 0.9851, 0.1722, 0.0, 1.0, 0.0, -0.1033, 0.9947, 2.391e-09, -0.1074, 0.9775, 0.1813, 1.195e-09, 0.9851, 0.1722, -0.1074, 0.9775, 0.1813, 1.196e-09, 0.9398, 0.3418, 1.195e-09, 0.9851, 0.1722, -0.1074, 0.9775, 0.1813, -0.1143, 0.9237, 0.3656, 1.196e-09, 0.9398, 0.3418, -0.1143, 0.9237, 0.3656, 1.196e-09, 0.862, 0.5068, 1.196e-09, 0.9398, 0.3418, -0.1143, 0.9237, 0.3656, -0.1222, 0.8233, 0.5543, 1.196e-09, 0.862, 0.5068, -0.1222, 0.8233, 0.5543, 4.79e-09, 0.7504, 0.661, 1.196e-09, 0.862, 0.5068, -0.1222, 0.8233, 0.5543, -0.1264, 0.649, 0.7502, 4.79e-09, 0.7504, 0.661, -0.1264, 0.649, 0.7502, 4.193e-09, 0.6039, 0.797, 4.79e-09, 0.7504, 0.661, -0.1264, 0.649, 0.7502, -0.1244, 0.4504, 0.8841, 4.193e-09, 0.6039, 0.797, -0.1244, 0.4504, 0.8841, 0.0, 0.4245, 0.9054, 4.193e-09, 0.6039, 0.797, -0.1244, 0.4504, 0.8841, -0.1205, 0.2308, 0.9655, 0.0, 0.4245, 0.9054, -0.1205, 0.2308, 0.9655, -5.472e-07, 0.2198, 0.9755, 0.0, 0.4245, 0.9054, 0.9386, 0.3449, 6.111e-06, 0.8868, 0.3461, -0.3062, 0.793, 0.6092, 0.0, 0.793, 0.6092, 0.0, 0.7334, 0.6166, -0.2863, 0.6244, 0.7811, -2.423e-09, 0.793, 0.6092, 0.0, 0.8868, 0.3461, -0.3062, 0.7334, 0.6166, -0.2863, 0.8868, 0.3461, -0.3062, 0.7567, 0.333, -0.5626, 0.7334, 0.6166, -0.2863, 0.6244, 0.7811, -2.423e-09, 0.5547, 0.7891, -0.2641, 0.4663, 0.8846, 0.0, 0.6244, 0.7811, -2.423e-09, 0.7334, 0.6166, -0.2863, 0.5547, 0.7891, -0.2641, 0.7334, 0.6166, -0.2863, 0.6083, 0.5945, -0.5258, 0.5547, 0.7891, -0.2641, 0.7334, 0.6166, -0.2863, 0.7567, 0.333, -0.5626, 0.6083, 0.5945, -0.5258, 0.7567, 0.333, -0.5626, 0.5911, 0.318, -0.7413, 0.6083, 0.5945, -0.5258, 0.4663, 0.8846, 0.0, 0.3611, 0.9042, -0.2282, 0.3304, 0.9438, 0.0, 0.4663, 0.8846, 0.0, 0.5547, 0.7891, -0.2641, 0.3611, 0.9042, -0.2282, 0.5547, 0.7891, -0.2641, 0.417, 0.7785, -0.4691, 0.3611, 0.9042, -0.2282, 0.5547, 0.7891, -0.2641, 0.6083, 0.5945, -0.5258, 0.417, 0.7785, -0.4691, 0.6083, 0.5945, -0.5258, 0.4333, 0.5484, -0.7152, 0.417, 0.7785, -0.4691, 0.6083, 0.5945, -0.5258, 0.5911, 0.318, -0.7413, 0.4333, 0.5484, -0.7152, 0.5911, 0.318, -0.7413, 0.3955, 0.2834, -0.8737, 0.4333, 0.5484, -0.7152, 0.3304, 0.9438, 0.0, 0.2263, 0.9539, -0.1972, 0.2102, 0.9777, 0.0, 0.3304, 0.9438, 0.0, 0.3611, 0.9042, -0.2282, 0.2263, 0.9539, -0.1972, 0.3611, 0.9042, -0.2282, 0.2417, 0.8807, -0.4074, 0.2263, 0.9539, -0.1972, 0.3611, 0.9042, -0.2282, 0.417, 0.7785, -0.4691, 0.2417, 0.8807, -0.4074, 0.417, 0.7785, -0.4691, 0.2633, 0.7226, -0.6392, 0.2417, 0.8807, -0.4074, 0.417, 0.7785, -0.4691, 0.4333, 0.5484, -0.7152, 0.2633, 0.7226, -0.6392, 0.4333, 0.5484, -0.7152, 0.2584, 0.4932, -0.8306, 0.2633, 0.7226, -0.6392, 0.4333, 0.5484, -0.7152, 0.3955, 0.2834, -0.8737, 0.2584, 0.4932, -0.8306, 0.3955, 0.2834, -0.8737, 0.2523, 0.2486, -0.9352, 0.2584, 0.4932, -0.8306, 0.2102, 0.9777, 0.0, 0.1074, 0.9775, -0.1813, 0.1033, 0.9947, 0.0, 0.2102, 0.9777, 0.0, 0.2263, 0.9539, -0.1972, 0.1074, 0.9775, -0.1813, 0.2263, 0.9539, -0.1972, 0.1143, 0.9237, -0.3656, 0.1074, 0.9775, -0.1813, 0.2263, 0.9539, -0.1972, 0.2417, 0.8807, -0.4074, 0.1143, 0.9237, -0.3656, 0.2417, 0.8807, -0.4074, 0.1222, 0.8233, -0.5543, 0.1143, 0.9237, -0.3656, 0.2417, 0.8807, -0.4074, 0.2633, 0.7226, -0.6392, 0.1222, 0.8233, -0.5543, 0.2633, 0.7226, -0.6392, 0.1264, 0.649, -0.7502, 0.1222, 0.8233, -0.5543, 0.2633, 0.7226, -0.6392, 0.2584, 0.4932, -0.8306, 0.1264, 0.649, -0.7502, 0.2584, 0.4932, -0.8306, 0.1244, 0.4504, -0.8841, 0.1264, 0.649, -0.7502, 0.2584, 0.4932, -0.8306, 0.2523, 0.2486, -0.9352, 0.1244, 0.4504, -0.8841, 0.2523, 0.2486, -0.9352, 0.1205, 0.2308, -0.9655, 0.1244, 0.4504, -0.8841, 0.1033, 0.9947, 0.0, 0.0, 0.9851, -0.1722, 0.0, 1.0, 0.0, 0.1033, 0.9947, 0.0, 0.1074, 0.9775, -0.1813, 0.0, 0.9851, -0.1722, 0.1074, 0.9775, -0.1813, 3.587e-09, 0.9398, -0.3418, 0.0, 0.9851, -0.1722, 0.1074, 0.9775, -0.1813, 0.1143, 0.9237, -0.3656, 3.587e-09, 0.9398, -0.3418, 0.1143, 0.9237, -0.3656, 2.392e-09, 0.862, -0.5068, 3.587e-09, 0.9398, -0.3418, 0.1143, 0.9237, -0.3656, 0.1222, 0.8233, -0.5543, 2.392e-09, 0.862, -0.5068, 0.1222, 0.8233, -0.5543, 3.593e-09, 0.7504, -0.661, 2.392e-09, 0.862, -0.5068, 0.1222, 0.8233, -0.5543, 0.1264, 0.649, -0.7502, 3.593e-09, 0.7504, -0.661, 0.1264, 0.649, -0.7502, 5.99e-09, 0.6039, -0.797, 3.593e-09, 0.7504, -0.661, 0.1264, 0.649, -0.7502, 0.1244, 0.4504, -0.8841, 5.99e-09, 0.6039, -0.797, 0.1244, 0.4504, -0.8841, -1.199e-09, 0.4245, -0.9054, 5.99e-09, 0.6039, -0.797, 0.1244, 0.4504, -0.8841, 0.1205, 0.2308, -0.9655, -1.199e-09, 0.4245, -0.9054, 0.1205, 0.2308, -0.9655, 5.508e-07, 0.2198, -0.9755, -1.199e-09, 0.4245, -0.9054, -0.9386, 0.3449, -6.055e-06, -0.793, 0.6092, 0.0, -0.8868, 0.3461, -0.3062, -0.793, 0.6092, 0.0, -0.6244, 0.7811, 3.634e-09, -0.7334, 0.6166, -0.2863, -0.793, 0.6092, 0.0, -0.7334, 0.6166, -0.2863, -0.8868, 0.3461, -0.3062, -0.8868, 0.3461, -0.3062, -0.7334, 0.6166, -0.2863, -0.7567, 0.333, -0.5626, -0.6244, 0.7811, 3.634e-09, -0.4663, 0.8846, -2.417e-09, -0.5547, 0.7891, -0.2641, -0.6244, 0.7811, 3.634e-09, -0.5547, 0.7891, -0.2641, -0.7334, 0.6166, -0.2863, -0.7334, 0.6166, -0.2863, -0.5547, 0.7891, -0.2641, -0.6083, 0.5945, -0.5258, -0.7334, 0.6166, -0.2863, -0.6083, 0.5945, -0.5258, -0.7567, 0.333, -0.5626, -0.7567, 0.333, -0.5626, -0.6083, 0.5945, -0.5258, -0.5911, 0.318, -0.7413, -0.4663, 0.8846, -2.417e-09, -0.3304, 0.9438, 2.399e-09, -0.3611, 0.9042, -0.2282, -0.4663, 0.8846, -2.417e-09, -0.3611, 0.9042, -0.2282, -0.5547, 0.7891, -0.2641, -0.5547, 0.7891, -0.2641, -0.3611, 0.9042, -0.2282, -0.417, 0.7785, -0.4691, -0.5547, 0.7891, -0.2641, -0.417, 0.7785, -0.4691, -0.6083, 0.5945, -0.5258, -0.6083, 0.5945, -0.5258, -0.417, 0.7785, -0.4691, -0.4333, 0.5484, -0.7152, -0.6083, 0.5945, -0.5258, -0.4333, 0.5484, -0.7152, -0.5911, 0.318, -0.7413, -0.5911, 0.318, -0.7413, -0.4333, 0.5484, -0.7152, -0.3955, 0.2834, -0.8737, -0.3304, 0.9438, 2.399e-09, -0.2102, 0.9777, 0.0, -0.2263, 0.9539, -0.1972, -0.3304, 0.9438, 2.399e-09, -0.2263, 0.9539, -0.1972, -0.3611, 0.9042, -0.2282, -0.3611, 0.9042, -0.2282, -0.2263, 0.9539, -0.1972, -0.2417, 0.8807, -0.4074, -0.3611, 0.9042, -0.2282, -0.2417, 0.8807, -0.4074, -0.417, 0.7785, -0.4691, -0.417, 0.7785, -0.4691, -0.2417, 0.8807, -0.4074, -0.2633, 0.7226, -0.6392, -0.417, 0.7785, -0.4691, -0.2633, 0.7226, -0.6392, -0.4333, 0.5484, -0.7152, -0.4333, 0.5484, -0.7152, -0.2633, 0.7226, -0.6392, -0.2584, 0.4932, -0.8306, -0.4333, 0.5484, -0.7152, -0.2584, 0.4932, -0.8306, -0.3955, 0.2834, -0.8737, -0.3955, 0.2834, -0.8737, -0.2584, 0.4932, -0.8306, -0.2523, 0.2486, -0.9352, -0.2102, 0.9777, 0.0, -0.1033, 0.9947, 2.391e-09, -0.1074, 0.9775, -0.1813, -0.2102, 0.9777, 0.0, -0.1074, 0.9775, -0.1813, -0.2263, 0.9539, -0.1972, -0.2263, 0.9539, -0.1972, -0.1074, 0.9775, -0.1813, -0.1143, 0.9237, -0.3656, -0.2263, 0.9539, -0.1972, -0.1143, 0.9237, -0.3656, -0.2417, 0.8807, -0.4074, -0.2417, 0.8807, -0.4074, -0.1143, 0.9237, -0.3656, -0.1222, 0.8233, -0.5543, -0.2417, 0.8807, -0.4074, -0.1222, 0.8233, -0.5543, -0.2633, 0.7226, -0.6392, -0.2633, 0.7226, -0.6392, -0.1222, 0.8233, -0.5543, -0.1264, 0.649, -0.7502, -0.2633, 0.7226, -0.6392, -0.1264, 0.649, -0.7502, -0.2584, 0.4932, -0.8306, -0.2584, 0.4932, -0.8306, -0.1264, 0.649, -0.7502, -0.1244, 0.4504, -0.8841, -0.2584, 0.4932, -0.8306, -0.1244, 0.4504, -0.8841, -0.2523, 0.2486, -0.9352, -0.2523, 0.2486, -0.9352, -0.1244, 0.4504, -0.8841, -0.1205, 0.2308, -0.9655, -0.1033, 0.9947, 2.391e-09, 0.0, 1.0, 0.0, 0.0, 0.9851, -0.1722, -0.1033, 0.9947, 2.391e-09, 0.0, 0.9851, -0.1722, -0.1074, 0.9775, -0.1813, -0.1074, 0.9775, -0.1813, 0.0, 0.9851, -0.1722, 3.587e-09, 0.9398, -0.3418, -0.1074, 0.9775, -0.1813, 3.587e-09, 0.9398, -0.3418, -0.1143, 0.9237, -0.3656, -0.1143, 0.9237, -0.3656, 3.587e-09, 0.9398, -0.3418, 2.392e-09, 0.862, -0.5068, -0.1143, 0.9237, -0.3656, 2.392e-09, 0.862, -0.5068, -0.1222, 0.8233, -0.5543, -0.1222, 0.8233, -0.5543, 2.392e-09, 0.862, -0.5068, 3.593e-09, 0.7504, -0.661, -0.1222, 0.8233, -0.5543, 3.593e-09, 0.7504, -0.661, -0.1264, 0.649, -0.7502, -0.1264, 0.649, -0.7502, 3.593e-09, 0.7504, -0.661, 5.99e-09, 0.6039, -0.797, -0.1264, 0.649, -0.7502, 5.99e-09, 0.6039, -0.797, -0.1244, 0.4504, -0.8841, -0.1244, 0.4504, -0.8841, 5.99e-09, 0.6039, -0.797, -1.199e-09, 0.4245, -0.9054, -0.1244, 0.4504, -0.8841, -1.199e-09, 0.4245, -0.9054, -0.1205, 0.2308, -0.9655, -0.1205, 0.2308, -0.9655, -1.199e-09, 0.4245, -0.9054, 5.508e-07, 0.2198, -0.9755, 0.9825, 0.1862, 0.0, 0.9386, 0.3449, 6.111e-06, 0.967, 0.1914, 0.168, 0.8868, 0.3461, 0.3062, 0.9342, 0.1844, 0.3056, 0.967, 0.1914, 0.168, 0.8868, 0.3461, 0.3062, 0.967, 0.1914, 0.168, 0.9386, 0.3449, 6.111e-06, 0.9342, 0.1844, 0.3056, 0.8868, 0.3461, 0.3062, 0.8598, 0.1981, 0.4706, 0.7567, 0.333, 0.5626, 0.8095, 0.1835, 0.5577, 0.8598, 0.1981, 0.4706, 0.7567, 0.333, 0.5626, 0.8598, 0.1981, 0.4706, 0.8868, 0.3461, 0.3062, 0.8095, 0.1835, 0.5577, 0.7567, 0.333, 0.5626, 0.7072, 0.1796, 0.6838, 0.5911, 0.318, 0.7413, 0.6543, 0.1682, 0.7373, 0.7072, 0.1796, 0.6838, 0.5911, 0.318, 0.7413, 0.7072, 0.1796, 0.6838, 0.7567, 0.333, 0.5626, 0.6543, 0.1682, 0.7373, 0.5911, 0.318, 0.7413, 0.5188, 0.1966, 0.832, 0.3955, 0.2834, 0.8737, 0.4842, 0.1971, 0.8525, 0.5188, 0.1966, 0.832, 0.3955, 0.2834, 0.8737, 0.5188, 0.1966, 0.832, 0.5911, 0.318, 0.7413, 0.4842, 0.1971, 0.8525, 0.3955, 0.2834, 0.8737, 0.3705, 0.1384, 0.9185, 0.2523, 0.2486, 0.9352, 0.3195, 0.1435, 0.9367, 0.3705, 0.1384, 0.9185, 0.2523, 0.2486, 0.9352, 0.3705, 0.1384, 0.9185, 0.3955, 0.2834, 0.8737, 0.3195, 0.1435, 0.9367, 0.2523, 0.2486, 0.9352, 0.2372, 0.1283, 0.9629, 0.1205, 0.2308, 0.9655, 0.1879, 0.1349, 0.9729, 0.1903, 0.1394, 0.9718, 0.2523, 0.2486, 0.9352, 0.1205, 0.2308, 0.9655, 0.1903, 0.1394, 0.9718, 0.1879, 0.1349, 0.9729, 0.1205, 0.2308, 0.9655, 0.1168, 0.1152, 0.9864, -5.472e-07, 0.2198, 0.9755, 0.0607, 0.1168, 0.9913, 0.1168, 0.1152, 0.9864, -5.472e-07, 0.2198, 0.9755, 0.1168, 0.1152, 0.9864, 0.1205, 0.2308, 0.9655, 0.0607, 0.1168, 0.9913, -5.472e-07, 0.2198, 0.9755, -4.771e-09, 0.1115, 0.9938, -0.967, 0.1913, 0.168, -0.9386, 0.3449, -6.055e-06, -0.9825, 0.1862, 0.0, -0.9386, 0.3449, -6.055e-06, -0.967, 0.1913, 0.168, -0.9341, 0.1844, 0.3056, -0.9386, 0.3449, -6.055e-06, -0.9341, 0.1844, 0.3056, -0.8868, 0.3461, 0.3062, -0.8598, 0.1981, 0.4706, -0.8868, 0.3461, 0.3062, -0.9341, 0.1844, 0.3056, -0.8868, 0.3461, 0.3062, -0.8598, 0.1981, 0.4706, -0.8095, 0.1835, 0.5577, -0.8868, 0.3461, 0.3062, -0.8095, 0.1835, 0.5577, -0.7567, 0.333, 0.5626, -0.7071, 0.1797, 0.6839, -0.7567, 0.333, 0.5626, -0.8095, 0.1835, 0.5577, -0.7567, 0.333, 0.5626, -0.7071, 0.1797, 0.6839, -0.6543, 0.1683, 0.7373, -0.7567, 0.333, 0.5626, -0.6543, 0.1683, 0.7373, -0.5911, 0.318, 0.7413, -0.5188, 0.1965, 0.832, -0.5911, 0.318, 0.7413, -0.6543, 0.1683, 0.7373, -0.4843, 0.1973, 0.8524, -0.3955, 0.2834, 0.8737, -0.4972, 0.218, 0.8398, -0.3955, 0.2834, 0.8737, -0.5911, 0.318, 0.7413, -0.4972, 0.218, 0.8398, -0.3705, 0.1384, 0.9185, -0.3955, 0.2834, 0.8737, -0.4843, 0.1973, 0.8524, -0.3955, 0.2834, 0.8737, -0.3705, 0.1384, 0.9185, -0.3195, 0.1436, 0.9366, -0.3955, 0.2834, 0.8737, -0.3195, 0.1436, 0.9366, -0.2523, 0.2486, 0.9352, -0.2372, 0.1283, 0.9629, -0.2523, 0.2486, 0.9352, -0.3195, 0.1436, 0.9366, -0.2523, 0.2486, 0.9352, -0.2372, 0.1283, 0.9629, -0.1879, 0.1349, 0.9729, -0.2523, 0.2486, 0.9352, -0.1879, 0.1349, 0.9729, -0.1205, 0.2308, 0.9655, -0.1168, 0.1152, 0.9864, -0.1205, 0.2308, 0.9655, -0.1879, 0.1349, 0.9729, -0.1205, 0.2308, 0.9655, -0.1168, 0.1152, 0.9864, -0.06069, 0.1167, 0.9913, -0.1205, 0.2308, 0.9655, -0.06069, 0.1167, 0.9913, -5.472e-07, 0.2198, 0.9755, -4.771e-09, 0.1115, 0.9938, -5.472e-07, 0.2198, 0.9755, -0.06069, 0.1167, 0.9913, 0.967, 0.1913, -0.168, 0.9386, 0.3449, 6.111e-06, 0.9825, 0.1862, 0.0, 0.9386, 0.3449, 6.111e-06, 0.967, 0.1913, -0.168, 0.9341, 0.1844, -0.3056, 0.9386, 0.3449, 6.111e-06, 0.9341, 0.1844, -0.3056, 0.8868, 0.3461, -0.3062, 0.8598, 0.1981, -0.4706, 0.8868, 0.3461, -0.3062, 0.9341, 0.1844, -0.3056, 0.8868, 0.3461, -0.3062, 0.8598, 0.1981, -0.4706, 0.8095, 0.1835, -0.5577, 0.8868, 0.3461, -0.3062, 0.8095, 0.1835, -0.5577, 0.7567, 0.333, -0.5626, 0.7071, 0.1797, -0.6839, 0.7567, 0.333, -0.5626, 0.8095, 0.1835, -0.5577, 0.7567, 0.333, -0.5626, 0.7071, 0.1797, -0.6839, 0.6543, 0.1683, -0.7373, 0.7567, 0.333, -0.5626, 0.6543, 0.1683, -0.7373, 0.5911, 0.318, -0.7413, 0.5188, 0.1966, -0.832, 0.5911, 0.318, -0.7413, 0.6543, 0.1683, -0.7373, 0.5911, 0.318, -0.7413, 0.5188, 0.1966, -0.832, 0.4842, 0.1971, -0.8525, 0.5911, 0.318, -0.7413, 0.4842, 0.1971, -0.8525, 0.3955, 0.2834, -0.8737, 0.3705, 0.1384, -0.9185, 0.3955, 0.2834, -0.8737, 0.4842, 0.1971, -0.8525, 0.3955, 0.2834, -0.8737, 0.3705, 0.1384, -0.9185, 0.3196, 0.1437, -0.9366, 0.3955, 0.2834, -0.8737, 0.3196, 0.1437, -0.9366, 0.2523, 0.2486, -0.9352, 0.2372, 0.1283, -0.9629, 0.2523, 0.2486, -0.9352, 0.2998, 0.1128, -0.9473, 0.2523, 0.2486, -0.9352, 0.2372, 0.1283, -0.9629, 0.1879, 0.1349, -0.9729, 0.2523, 0.2486, -0.9352, 0.1879, 0.1349, -0.9729, 0.1205, 0.2308, -0.9655, 0.1168, 0.1152, -0.9864, 0.1205, 0.2308, -0.9655, 0.1879, 0.1349, -0.9729, 0.1205, 0.2308, -0.9655, 0.1168, 0.1152, -0.9864, 0.06069, 0.1167, -0.9913, 0.1205, 0.2308, -0.9655, 0.06069, 0.1167, -0.9913, 5.508e-07, 0.2198, -0.9755, -4.771e-09, 0.1115, -0.9938, 5.508e-07, 0.2198, -0.9755, 0.06069, 0.1167, -0.9913, -0.9825, 0.1862, 0.0, -0.9386, 0.3449, -6.055e-06, -0.967, 0.1914, -0.168, -0.8868, 0.3461, -0.3062, -0.9342, 0.1844, -0.3056, -0.967, 0.1914, -0.168, -0.8868, 0.3461, -0.3062, -0.967, 0.1914, -0.168, -0.9386, 0.3449, -6.055e-06, -0.9342, 0.1844, -0.3056, -0.8868, 0.3461, -0.3062, -0.8598, 0.1981, -0.4706, -0.7567, 0.333, -0.5626, -0.8095, 0.1835, -0.5577, -0.8598, 0.1981, -0.4706, -0.7567, 0.333, -0.5626, -0.8598, 0.1981, -0.4706, -0.8868, 0.3461, -0.3062, -0.8095, 0.1835, -0.5577, -0.7567, 0.333, -0.5626, -0.7072, 0.1796, -0.6838, -0.5911, 0.318, -0.7413, -0.6543, 0.1683, -0.7373, -0.7072, 0.1796, -0.6838, -0.5911, 0.318, -0.7413, -0.7072, 0.1796, -0.6838, -0.7567, 0.333, -0.5626, -0.5911, 0.318, -0.7413, -0.5187, 0.1966, -0.832, -0.58, 0.1315, -0.804, -0.3955, 0.2834, -0.8737, -0.4842, 0.1971, -0.8525, -0.5187, 0.1966, -0.832, -0.3955, 0.2834, -0.8737, -0.5187, 0.1966, -0.832, -0.5911, 0.318, -0.7413, -0.4842, 0.1971, -0.8525, -0.3955, 0.2834, -0.8737, -0.3705, 0.1384, -0.9185, -0.2523, 0.2486, -0.9352, -0.3195, 0.1435, -0.9367, -0.3705, 0.1384, -0.9185, -0.2523, 0.2486, -0.9352, -0.3705, 0.1384, -0.9185, -0.3955, 0.2834, -0.8737, -0.3195, 0.1435, -0.9367, -0.2523, 0.2486, -0.9352, -0.2373, 0.1283, -0.9629, -0.1205, 0.2308, -0.9655, -0.1879, 0.1349, -0.9729, -0.2373, 0.1283, -0.9629, -0.1205, 0.2308, -0.9655, -0.2373, 0.1283, -0.9629, -0.2523, 0.2486, -0.9352, -0.1879, 0.1349, -0.9729, -0.1205, 0.2308, -0.9655, -0.1168, 0.1152, -0.9864, 5.508e-07, 0.2198, -0.9755, -0.0607, 0.1168, -0.9913, -0.1168, 0.1152, -0.9864, 5.508e-07, 0.2198, -0.9755, -0.1168, 0.1152, -0.9864, -0.1205, 0.2308, -0.9655, -0.0607, 0.1168, -0.9913, 5.508e-07, 0.2198, -0.9755, -4.771e-09, 0.1115, -0.9938, 0.2372, 0.1283, 0.9629, 0.2523, 0.2486, 0.9352, 0.1903, 0.1394, 0.9718, -0.5911, 0.318, 0.7413, -0.5188, 0.1965, 0.832, -0.4972, 0.218, 0.8398, 0.2523, 0.2486, -0.9352, 0.3196, 0.1437, -0.9366, 0.2998, 0.1128, -0.9473, -0.6543, 0.1683, -0.7373, -0.5911, 0.318, -0.7413, -0.58, 0.1315, -0.804])] * 3)])
me_roulette = bpy.data.meshes.new('roulette')
me_roulette.from_pydata([(-0.7302, 0.2795, 0.07655), (-0.7482, 0.5018, 0.07655), (-1.045, 0.3163, 0.07655), (-0.8966, 0.07883, 0.07655), (-1.15, 0.01723, 0.07655), (-1.342, 0.1308, 0.07655), (-1.36, 0.353, 0.07655), (-1.193, 0.5537, 0.07655), (-0.94, 0.6153, 0.07655), (-0.7482, 0.5018, -0.09345), (-0.7302, 0.2795, -0.09345), (-0.8966, 0.07883, -0.09345), (-1.15, 0.01723, -0.09345), (-1.342, 0.1308, -0.09345), (-1.36, 0.353, -0.09345), (-1.193, 0.5537, -0.09345), (-0.94, 0.6153, -0.09345), (-1.045, 0.3163, -0.09345)], [], [(0, 1, 2), (3, 0, 2), (4, 3, 2), (5, 4, 2), (6, 5, 2), (7, 6, 2), (8, 7, 2), (1, 8, 2), (9, 1, 0), (10, 0, 3), (11, 3, 4), (12, 4, 5), (13, 5, 6), (14, 6, 7), (15, 7, 8), (16, 8, 1), (9, 0, 10), (10, 3, 11), (11, 4, 12), (12, 5, 13), (13, 6, 14), (14, 7, 15), (15, 8, 16), (16, 1, 9), (17, 9, 10), (17, 10, 11), (17, 11, 12), (17, 12, 13), (17, 13, 14), (17, 14, 15), (17, 15, 16), (17, 16, 9)])
me_roulette.polygons.foreach_set('use_smooth', [True] * 32)
_k = set([(0, 1), (0, 3), (1, 8), (3, 4), (4, 5), (5, 6), (6, 7), (7, 8), (9, 10), (9, 16), (10, 11), (11, 12), (12, 13), (13, 14), (14, 15), (15, 16)])
me_roulette.attributes.new('sharp_edge', 'BOOLEAN', 'EDGE').data.foreach_set('value', [ (min(e.vertices), max(e.vertices)) in _k for e in me_roulette.edges])
me_roulette.materials.append(mat_flgrey)
me_roulette.use_remesh_preserve_volume = False
me_roulette.use_remesh_preserve_attributes = False
me_roulette.use_mirror_vertex_groups = False
me_roulette.update()
me_roulette.normals_split_custom_set([tuple(v) for v in zip(*[iter([0.0, 0.0, 1.0, 0.0, 0.0, 1.0, -9.699e-10, 0.0, 1.0, 0.0, 0.0, 1.0, 0.0, 0.0, 1.0, -9.699e-10, 0.0, 1.0, 0.0, 0.0, 1.0, 0.0, 0.0, 1.0, -9.699e-10, 0.0, 1.0, -1.344e-08, 0.0, 1.0, 0.0, 0.0, 1.0, -9.699e-10, 0.0, 1.0, -9.947e-09, 0.0, 1.0, -1.344e-08, 0.0, 1.0, -9.699e-10, 0.0, 1.0, 6.72e-09, 0.0, 1.0, -9.947e-09, 0.0, 1.0, -9.699e-10, 0.0, 1.0, 0.0, 0.0, 1.0, 6.72e-09, 0.0, 1.0, -9.699e-10, 0.0, 1.0, 0.0, 0.0, 1.0, 0.0, 0.0, 1.0, -9.699e-10, 0.0, 1.0, 0.8481, 0.5299, 0.0, 0.848, 0.5299, 0.0, 0.9536, -0.301, 0.0, 0.9536, -0.301, 0.0, 0.9536, -0.301, 0.0, 0.5299, -0.848, 0.0, 0.5299, -0.848, 0.0, 0.5299, -0.848, 0.0, -0.1475, -0.9891, 0.0, -0.1475, -0.9891, 0.0, -0.1475, -0.9891, 0.0, -0.848, -0.5299, 0.0, -0.8481, -0.5299, 0.0, -0.848, -0.5299, 0.0, -0.9536, 0.301, 0.0, -0.9536, 0.301, 0.0, -0.9536, 0.301, 0.0, -0.5299, 0.848, 0.0, -0.5299, 0.848, 0.0, -0.5299, 0.848, 0.0, 0.1475, 0.9891, 0.0, 0.1475, 0.9891, 0.0, 0.1475, 0.9891, 0.0, 0.848, 0.5299, 0.0, 0.8481, 0.5299, 0.0, 0.9536, -0.301, 0.0, 0.9536, -0.301, 0.0, 0.9536, -0.301, 0.0, 0.5299, -0.848, 0.0, 0.5299, -0.848, 0.0, 0.5299, -0.848, 0.0, -0.1475, -0.9891, 0.0, -0.1475, -0.9891, 0.0, -0.1475, -0.9891, 0.0, -0.848, -0.5299, 0.0, -0.8481, -0.5299, 0.0, -0.8481, -0.5299, 0.0, -0.9536, 0.301, 0.0, -0.9536, 0.301, 0.0, -0.9536, 0.301, 0.0, -0.5299, 0.848, 0.0, -0.5299, 0.848, 0.0, -0.5299, 0.848, 0.0, 0.1475, 0.9891, 0.0, 0.1475, 0.9891, 0.0, 0.1475, 0.9891, 0.0, 0.848, 0.5299, 0.0, 0.8481, 0.5299, 0.0, 3.856e-09, 0.0, -1.0, 0.0, 0.0, -1.0, 0.0, 0.0, -1.0, 3.856e-09, 0.0, -1.0, 0.0, 0.0, -1.0, 0.0, 0.0, -1.0, 3.856e-09, 0.0, -1.0, 0.0, 0.0, -1.0, 3.118e-08, 0.0, -1.0, 3.856e-09, 0.0, -1.0, 3.118e-08, 0.0, -1.0, 2.688e-08, 0.0, -1.0, 3.856e-09, 0.0, -1.0, 2.688e-08, 0.0, -1.0, 0.0, 0.0, -1.0, 3.856e-09, 0.0, -1.0, 0.0, 0.0, -1.0, -6.72e-09, 0.0, -1.0, 3.856e-09, 0.0, -1.0, -6.72e-09, 0.0, -1.0, -5.644e-09, 0.0, -1.0, 3.856e-09, 0.0, -1.0, -5.644e-09, 0.0, -1.0, 0.0, 0.0, -1.0])] * 3)])
me_boolean_4 = bpy.data.meshes.new('Boolean_4')
me_boolean_4.from_pydata([(-0.625, 0.15, 0.665), (-0.625, 0.15, 0.105), (-0.625, 0.43, 0.385), (-1.135, 0.15, 0.385), (-0.7076, 0.3538, 0.665), (-0.8498, 0.2799, 0.665), (-1.003, 0.15, 0.665), (-0.9842, 0.1747, 0.665), (-0.625, 0.5354, 0.4904), (-0.625, 0.4918, 0.5588), (-0.625, 0.6749, 0.105), (-0.625, 0.6705, 0.1445), (-0.625, 0.6659, 0.1861), (-1.135, 0.43, 0.105), (-1.041, 0.5454, 0.105), (-0.9377, 0.5894, 0.105), (-0.7348, 0.6497, 0.105), (-0.6753, 0.6662, 0.105), (-1.522, 0.15, 0.105), (-1.511, 0.1681, 0.105), (-1.451, 0.2631, 0.105), (-1.389, 0.3234, 0.105), (-1.297, 0.15, 0.4738), (-1.282, 0.15, 0.4883), (-1.507, 0.15, 0.181), (-1.507, 0.15, 0.1812), (-1.518, 0.15, 0.1272), (-0.8547, 0.2761, 0.665), (-0.625, 0.3823, 0.665), (-0.625, 0.4417, 0.6159), (-0.625, 0.6546, 0.2265), (-1.197, 0.4641, 0.105), (-0.7913, 0.634, 0.105), (-1.303, 0.3995, 0.105), (-1.218, 0.4532, 0.105), (-1.457, 0.2532, 0.105), (-1.231, 0.15, 0.5302), (-1.428, 0.15, 0.3255), (-0.625, 0.6098, 0.3667), (-1.404, 0.15, 0.3649), (-0.625, 0.591, 0.4033), (-1.495, 0.1934, 0.105), (-1.428, 0.2707, 0.188), (-1.316, 0.2736, 0.3674), (-1.274, 0.4072, 0.1902), (-1.047, 0.4564, 0.3838), (-0.9526, 0.5742, 0.1902), (-1.047, 0.2879, 0.5756), (-0.6955, 0.5962, 0.3674), (-0.69, 0.6546, 0.188), (-0.7231, 0.4564, 0.5756)], [], [(0, 1, 2), (1, 0, 3), (0, 4, 5), (6, 0, 7), (2, 8, 9), (0, 2, 9), (1, 10, 11), (1, 11, 2), (2, 11, 12), (13, 14, 15), (13, 16, 17), (1, 13, 17), (1, 18, 19), (13, 1, 19), (13, 20, 21), (22, 3, 23), (3, 0, 23), (24, 3, 25), (18, 1, 26), (1, 3, 26), (27, 0, 5), (0, 28, 4), (0, 27, 7), (0, 9, 29), (2, 12, 30), (13, 31, 14), (16, 13, 32), (13, 15, 32), (10, 1, 17), (13, 33, 34), (13, 21, 33), (13, 35, 20), (23, 0, 36), (25, 3, 37), (3, 24, 26), (28, 0, 29), (2, 30, 38), (31, 13, 34), (0, 6, 36), (37, 3, 39), (2, 38, 40), (3, 22, 39), (8, 2, 40), (19, 41, 13), (41, 35, 13), (42, 43, 44), (44, 45, 46), (44, 43, 45), (43, 47, 45), (46, 48, 49), (46, 45, 48), (45, 50, 48), (45, 47, 50), (20, 42, 21), (25, 42, 24), (37, 42, 25), (33, 44, 34), (44, 33, 21), (44, 21, 42), (42, 37, 39), (42, 39, 43), (23, 43, 22), (14, 46, 15), (46, 14, 31), (44, 46, 31), (43, 23, 36), (43, 36, 47), (7, 47, 6), (49, 17, 16), (49, 32, 15), (49, 15, 46), (47, 5, 4), (47, 4, 50), (5, 47, 27), (49, 11, 10), (12, 49, 30), (48, 38, 30), (48, 30, 49), (38, 48, 40), (50, 9, 8), (48, 50, 8), (9, 50, 29), (50, 4, 28), (26, 19, 18), (41, 24, 35), (24, 42, 35), (24, 41, 19), (43, 39, 22), (34, 44, 31), (47, 36, 6), (32, 49, 16), (47, 7, 27), (49, 12, 11), (17, 49, 10), (40, 48, 8), (29, 50, 28), (42, 20, 35), (19, 26, 24)])
me_boolean_4.polygons.foreach_set('use_smooth', [True] * 98)
_k = set([(0, 1), (0, 6), (0, 28), (1, 10), (1, 18), (4, 5), (4, 28), (5, 27), (6, 7), (6, 36), (7, 27), (8, 9), (8, 40), (9, 29), (10, 11), (10, 17), (11, 12), (12, 30), (14, 15), (14, 31), (15, 32), (16, 17), (16, 32), (18, 19), (18, 26), (19, 41), (20, 21), (20, 35), (21, 33), (22, 23), (22, 39), (23, 36), (24, 25), (24, 26), (25, 37), (28, 29), (30, 38), (31, 34), (33, 34), (35, 41), (37, 39), (38, 40)])
me_boolean_4.attributes.new('sharp_edge', 'BOOLEAN', 'EDGE').data.foreach_set('value', [ (min(e.vertices), max(e.vertices)) in _k for e in me_boolean_4.edges])
me_boolean_4.materials.append(mat_grey)
me_boolean_4.use_remesh_preserve_volume = False
me_boolean_4.use_remesh_preserve_attributes = False
me_boolean_4.use_mirror_vertex_groups = False
me_boolean_4.update()
me_boolean_4.normals_split_custom_set([tuple(v) for v in zip(*[iter([1.0, 1.647e-07, 0.0, 1.0, 9.503e-08, 0.0, 1.0, 9.08e-08, 0.0, 0.0, -1.0, -4.767e-09, 0.0, -1.0, 3.828e-09, 0.0, -1.0, 1.612e-08, -1.009e-07, 0.0, 1.0, -2.887e-07, 0.0, 1.0, 7.203e-08, 0.0, 1.0, 0.0, 0.0, 1.0, -1.009e-07, 0.0, 1.0, 0.0, 0.0, 1.0, 1.0, 9.08e-08, 0.0, 1.0, -1.458e-07, 0.0, 1.0, -7.626e-08, 0.0, 1.0, 1.647e-07, 0.0, 1.0, 9.08e-08, 0.0, 1.0, -7.626e-08, 0.0, 1.0, 9.503e-08, 0.0, 1.0, 0.0, 0.0, 1.0, -8.993e-08, 0.0, 1.0, 9.503e-08, 0.0, 1.0, -8.993e-08, 0.0, 1.0, 9.08e-08, 0.0, 1.0, 9.08e-08, 0.0, 1.0, -8.993e-08, 0.0, 1.0, -3.347e-07, 0.0, -1.53e-10, 0.0, -1.0, -1.041e-07, 0.0, -1.0, 4.733e-08, 0.0, -1.0, -1.53e-10, 0.0, -1.0, 1.67e-07, 0.0, -1.0, -2.872e-07, 0.0, -1.0, -2.505e-08, 0.0, -1.0, -1.53e-10, 0.0, -1.0, -2.872e-07, 0.0, -1.0, -2.505e-08, 0.0, -1.0, 0.0, 0.0, -1.0, -8.91e-08, 0.0, -1.0, -1.53e-10, 0.0, -1.0, -2.505e-08, 0.0, -1.0, -8.91e-08, 0.0, -1.0, -1.53e-10, 0.0, -1.0, 1.102e-06, 0.0, -1.0, -9.58e-08, 0.0, -1.0, 0.0, -1.0, 0.0, 0.0, -1.0, 1.612e-08, 0.0, -1.0, 4.567e-08, 0.0, -1.0, 1.612e-08, 0.0, -1.0, 3.828e-09, 0.0, -1.0, 4.567e-08, 0.0, -1.0, 2.469e-07, 0.0, -1.0, 1.612e-08, 0.0, -1.0, -4.01e-08, 0.0, -1.0, 1.494e-06, 0.0, -1.0, -4.767e-09, 0.0, -1.0, 8.926e-07, 0.0, -1.0, -4.767e-09, 0.0, -1.0, 1.612e-08, 0.0, -1.0, 8.926e-07, 0.0, 0.0, 1.0, -1.009e-07, 0.0, 1.0, 7.203e-08, 0.0, 1.0, -1.009e-07, 0.0, 1.0, -7.761e-07, 0.0, 1.0, -2.887e-07, 0.0, 1.0, -1.009e-07, 0.0, 1.0, 0.0, 0.0, 1.0, 0.0, 0.0, 1.0, 1.0, 1.647e-07, 0.0, 1.0, -7.626e-08, 0.0, 1.0, 0.0, 0.0, 1.0, 9.08e-08, 0.0, 1.0, -3.347e-07, 0.0, 1.0, 0.0, 0.0, -1.53e-10, 0.0, -1.0, 0.0, 0.0, -1.0, -1.041e-07, 0.0, -1.0, 1.67e-07, 0.0, -1.0, -1.53e-10, 0.0, -1.0, 4.929e-09, 0.0, -1.0, -1.53e-10, 0.0, -1.0, 4.733e-08, 0.0, -1.0, 4.929e-09, 0.0, -1.0, -5.644e-07, 0.0, -1.0, -2.505e-08, 0.0, -1.0, -2.872e-07, 0.0, -1.0, -1.53e-10, 0.0, -1.0, 0.0, 0.0, -1.0, 0.0, 0.0, -1.0, -1.53e-10, 0.0, -1.0, -9.58e-08, 0.0, -1.0, 0.0, 0.0, -1.0, -1.53e-10, 0.0, -1.0, 1.97e-07, 0.0, -1.0, 1.102e-06, 0.0, -1.0, 0.0, -1.0, 4.567e-08, 0.0, -1.0, 3.828e-09, 0.0, -1.0, -1.541e-08, 0.0, -1.0, -4.01e-08, 0.0, -1.0, 1.612e-08, 0.0, -1.0, -1.454e-07, 0.0, -1.0, 1.612e-08, 0.0, -1.0, 2.469e-07, 0.0, -1.0, 8.926e-07, 1.0, 0.0, 0.0, 1.0, 1.647e-07, 0.0, 1.0, 0.0, 0.0, 1.0, 9.08e-08, 0.0, 1.0, 0.0, 0.0, 1.0, 0.0, 0.0, 0.0, 0.0, -1.0, -1.53e-10, 0.0, -1.0, 0.0, 0.0, -1.0, 0.0, -1.0, 3.828e-09, 0.0, -1.0, -1.46e-07, 0.0, -1.0, -1.541e-08, 0.0, -1.0, -1.454e-07, 0.0, -1.0, 1.612e-08, 0.0, -1.0, 0.0, 1.0, 9.08e-08, 0.0, 1.0, 0.0, 0.0, 1.0, 1.813e-07, 0.0, 0.0, -1.0, 1.612e-08, 0.0, -1.0, 0.0, 0.0, -1.0, 0.0, 1.0, -1.458e-07, 0.0, 1.0, 9.08e-08, 0.0, 1.0, 1.813e-07, 0.0, -8.91e-08, 0.0, -1.0, -6.069e-07, 0.0, -1.0, -1.53e-10, 0.0, -1.0, -6.069e-07, 0.0, -1.0, 1.97e-07, 0.0, -1.0, -1.53e-10, 0.0, -1.0, -0.7334, 0.6166, 0.2863, -0.6083, 0.5945, 0.5258, -0.5547, 0.7891, 0.2641, -0.5547, 0.7891, 0.2641, -0.417, 0.7785, 0.4691, -0.3611, 0.9042, 0.2282, -0.5547, 0.7891, 0.2641, -0.6083, 0.5945, 0.5258, -0.417, 0.7785, 0.4691, -0.6083, 0.5945, 0.5258, -0.4333, 0.5484, 0.7152, -0.417, 0.7785, 0.4691, -0.3611, 0.9042, 0.2282, -0.2417, 0.8807, 0.4074, -0.2262, 0.9539, 0.1972, -0.3611, 0.9042, 0.2282, -0.417, 0.7785, 0.4691, -0.2417, 0.8807, 0.4074, -0.417, 0.7785, 0.4691, -0.2633, 0.7226, 0.6392, -0.2417, 0.8807, 0.4074, -0.417, 0.7785, 0.4691, -0.4333, 0.5484, 0.7152, -0.2633, 0.7226, 0.6392, -0.7768, 0.6105, 0.1545, -0.7334, 0.6166, 0.2863, -0.6661, 0.7313, 0.147, -0.8124, 0.5108, 0.2813, -0.7334, 0.6166, 0.2863, -0.8304, 0.5283, 0.1766, -0.7433, 0.5027, 0.4414, -0.7334, 0.6166, 0.2863, -0.8124, 0.5108, 0.2813, -0.608, 0.782, 0.1371, -0.5547, 0.7891, 0.2641, -0.4766, 0.8652, 0.1558, -0.5547, 0.7891, 0.2641, -0.608, 0.782, 0.1371, -0.6661, 0.7313, 0.147, -0.5547, 0.7891, 0.2641, -0.6661, 0.7313, 0.147, -0.7334, 0.6166, 0.2863, -0.7334, 0.6166, 0.2863, -0.7433, 0.5027, 0.4414, -0.7009, 0.4884, 0.5199, -0.7334, 0.6166, 0.2863, -0.7009, 0.4884, 0.5199, -0.6083, 0.5945, 0.5258, -0.573, 0.4881, 0.6583, -0.6083, 0.5945, 0.5258, -0.6389, 0.4421, 0.6296, -0.4395, 0.8846, 0.1561, -0.3611, 0.9042, 0.2282, -0.3335, 0.9365, 0.1085, -0.3611, 0.9042, 0.2282, -0.4395, 0.8846, 0.1561, -0.4542, 0.8736, 0.1749, -0.5547, 0.7891, 0.2641, -0.3611, 0.9042, 0.2282, -0.4542, 0.8736, 0.1749, -0.6083, 0.5945, 0.5258, -0.573, 0.4881, 0.6583, -0.5309, 0.4769, 0.7005, -0.6083, 0.5945, 0.5258, -0.5309, 0.4769, 0.7005, -0.4333, 0.5484, 0.7152, -0.4227, 0.4048, 0.8109, -0.4333, 0.5484, 0.7152, -0.4738, 0.3678, 0.8001, -0.2262, 0.9539, 0.1972, -0.2116, 0.9723, 0.09961, -0.2667, 0.9597, 0.08812, -0.2262, 0.9539, 0.1972, -0.2847, 0.9521, 0.1119, -0.3335, 0.9365, 0.1085, -0.2262, 0.9539, 0.1972, -0.3335, 0.9365, 0.1085, -0.3611, 0.9042, 0.2282, -0.4333, 0.5484, 0.7152, -0.3217, 0.563, 0.7613, -0.2687, 0.6092, 0.7461, -0.4333, 0.5484, 0.7152, -0.2687, 0.6092, 0.7461, -0.2633, 0.7226, 0.6392, -0.3217, 0.563, 0.7613, -0.4333, 0.5484, 0.7152, -0.3528, 0.4508, 0.82, -0.2262, 0.9539, 0.1972, -0.1685, 0.9797, 0.1083, -0.1685, 0.9797, 0.1083, -0.1642, 0.9688, 0.1857, -0.2262, 0.9539, 0.1972, -0.171, 0.942, 0.2887, -0.2417, 0.8807, 0.4074, -0.1715, 0.9124, 0.3717, -0.171, 0.942, 0.2887, -0.2417, 0.8807, 0.4074, -0.171, 0.942, 0.2887, -0.2262, 0.9539, 0.1972, -0.1715, 0.9124, 0.3717, -0.2417, 0.8807, 0.4074, -0.1919, 0.8449, 0.4993, -0.2633, 0.7226, 0.6392, -0.1874, 0.7947, 0.5773, -0.207, 0.8247, 0.5263, -0.2417, 0.8807, 0.4074, -0.2633, 0.7226, 0.6392, -0.207, 0.8247, 0.5263, -0.1874, 0.7947, 0.5773, -0.2633, 0.7226, 0.6392, -0.193, 0.6705, 0.7163, -0.2633, 0.7226, 0.6392, -0.2687, 0.6092, 0.7461, -0.215, 0.6227, 0.7523, -0.8366, 0.5212, 0.1688, -0.8373, 0.5203, 0.168, -0.8544, 0.4989, 0.1452, -0.8305, 0.5283, 0.1766, -0.8304, 0.5283, 0.1766, -0.8304, 0.5285, 0.1766, -0.8304, 0.5283, 0.1766, -0.7334, 0.6166, 0.2863, -0.8304, 0.5285, 0.1766, -0.8304, 0.5283, 0.1766, -0.8305, 0.5283, 0.1766, -0.8373, 0.5203, 0.168, -0.6083, 0.5945, 0.5258, -0.7009, 0.4884, 0.5199, -0.6389, 0.4421, 0.6296, -0.4766, 0.8652, 0.1558, -0.5547, 0.7891, 0.2641, -0.4542, 0.8736, 0.1749, -0.4333, 0.5484, 0.7152, -0.5309, 0.4769, 0.7005, -0.4738, 0.3678, 0.8001, -0.2847, 0.9521, 0.1119, -0.2262, 0.9539, 0.1972, -0.2667, 0.9597, 0.08812, -0.4333, 0.5484, 0.7152, -0.4227, 0.4048, 0.8109, -0.3528, 0.4508, 0.82, -0.2262, 0.9539, 0.1972, -0.1642, 0.9688, 0.1857, -0.1685, 0.9797, 0.1083, -0.2116, 0.9723, 0.09961, -0.2262, 0.9539, 0.1972, -0.1685, 0.9797, 0.1083, -0.1919, 0.8449, 0.4993, -0.2417, 0.8807, 0.4074, -0.207, 0.8247, 0.5263, -0.193, 0.6705, 0.7163, -0.2633, 0.7226, 0.6392, -0.215, 0.6227, 0.7523, -0.7334, 0.6166, 0.2863, -0.7768, 0.6105, 0.1545, -0.8304, 0.5285, 0.1766, -0.8373, 0.5203, 0.168, -0.8366, 0.5212, 0.1688, -0.8304, 0.5283, 0.1766])] * 3)])

# ---- objects
ob_boolean_3 = bpy.data.objects.new('Boolean_3', me_boolean_3)
ob_boolean_2 = bpy.data.objects.new('Boolean_2', me_boolean_2)
ob_roulette = bpy.data.objects.new('roulette', me_roulette)
ob_boolean_4 = bpy.data.objects.new('Boolean_4', me_boolean_4)
ob_lamp = bpy.data.objects.new('Lamp', light_lamp)
ob_camera = bpy.data.objects.new('Camera', cam_camera)

# ---- transforms, parenting, visibility, modifiers, constraints
ob_boolean_3.location = (0.0, 0.0, 0.0)
ob_boolean_3.rotation_euler = (1.571, -0.0, 0.0)
ob_boolean_3.lineart.crease_threshold = 0.0
ob_boolean_2.location = (0.0, 0.0, 0.0)
ob_boolean_2.rotation_euler = (1.571, -0.0, 0.0)
ob_boolean_2.lineart.crease_threshold = 0.0
ob_roulette.location = (0.0, 0.0, 0.0)
ob_roulette.rotation_euler = (1.571, -0.0, 0.0)
ob_roulette.lineart.crease_threshold = 0.0
ob_boolean_4.location = (0.0, 0.0, 0.0)
ob_boolean_4.rotation_euler = (1.571, -0.0, 0.0)
ob_boolean_4.lineart.crease_threshold = 0.0
ob_lamp.location = (4.076, 1.005, 5.904)
ob_lamp.rotation_euler = (0.6503, 0.05522, 1.866)
ob_lamp.lock_rotations_4d = False
ob_lamp.empty_display_type = 'ARROWS'
ob_lamp.color = (0.0, 0.0, 0.0, 0.0)
ob_lamp.lineart.crease_threshold = 0.0
ob_camera.location = (7.481, -6.508, 5.344)
ob_camera.rotation_euler = (1.109, 0.01082, 0.8149)
ob_camera.lock_rotations_4d = False
ob_camera.empty_display_type = 'ARROWS'
ob_camera.color = (0.0, 0.0, 0.0, 0.0)
ob_camera.display_type = 'WIRE'
ob_camera.lineart.crease_threshold = 0.0

# ---- collection membership
col_collection_1.objects.link(ob_boolean_3)
col_collection_1.objects.link(ob_boolean_2)
col_collection_1.objects.link(ob_roulette)
col_collection_1.objects.link(ob_boolean_4)
col_collection_1.objects.link(ob_lamp)
col_collection_1.objects.link(ob_camera)

# ---- scene / render settings (as saved in the file)
scene.camera = ob_camera
scene.frame_start = 1; scene.frame_end = 250; scene.frame_set(1)
scene.render.engine = 'BLENDER_EEVEE_NEXT'
scene.render.resolution_percentage = 50
scene.render.dither_intensity = 0.0
scene.cycles.use_denoising = False
scene.cycles.samples = 10
scene.cycles.sampling_pattern = 'TABULATED_SOBOL'
scene.cycles.light_sampling_threshold = 0.0
scene.cycles.use_adaptive_sampling = False
scene.cycles.use_light_tree = False
scene.cycles.blur_glossy = 0.0
scene.cycles.pixel_filter_type = 'GAUSSIAN'
scene.cycles.sample_clamp_indirect = 0.0
scene.view_settings.view_transform = 'Standard'
bpy.context.view_layer.update()
